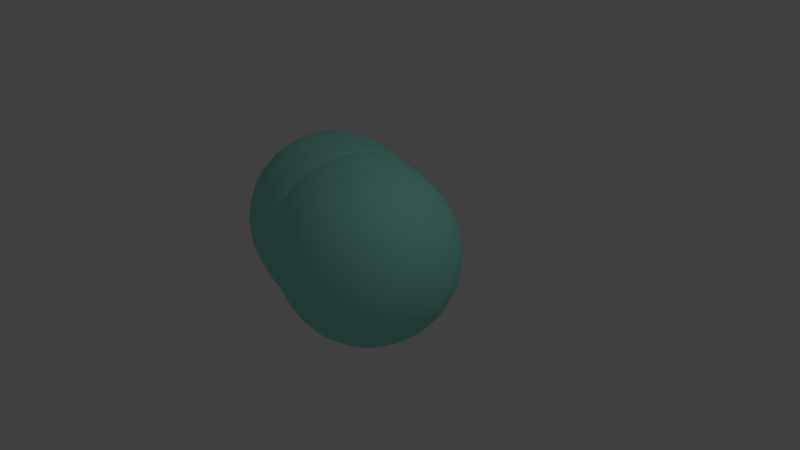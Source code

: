 # Source: enemy4.blend  (saved by Blender 2.79.0; exported with 4.5.12 LTS)
import bpy
from mathutils import Matrix  # noqa: F401  (used for matrix-valued properties, if any)

bpy.ops.wm.read_factory_settings(use_empty=True)
scene = bpy.context.scene
scene.name = 'Scene'

# ---- collections
col_collection_1 = bpy.data.collections.new('Collection 1'); scene.collection.children.link(col_collection_1)

# ---- materials (node trees are filled in below, after node groups)
mat_nose_002 = bpy.data.materials.new('Nose.002')
mat_nose_002.alpha_threshold = 0.0
mat_nose_002.use_transparent_shadow = False
mat_nose_002.diffuse_color = (0.3029, 0.8, 0.6889, 1.0)
mat_nose_002.roughness = 0.5

# ---- material node trees

# ---- world
world_world = bpy.data.worlds.new('World'); scene.world = world_world
world_world.color = (0.05088, 0.05088, 0.05088)
world_world.use_sun_shadow = False
world_world.sun_shadow_jitter_overblur = 0.0
world_world.cycles.sampling_method = 'MANUAL'

# ---- cameras
cam_camera = bpy.data.cameras.new('Camera')
cam_camera.clip_end = 100.0
cam_camera.lens = 35.0
cam_camera.sensor_width = 32.0
cam_camera.sensor_height = 18.0
cam_camera.ortho_scale = 7.314
cam_camera.dof.focus_distance = 0.0
cam_camera.dof.aperture_fstop = 128.0

# ---- lights
light_lamp = bpy.data.lights.new('Lamp', 'POINT')
light_lamp.transmission_factor = 0.0
light_lamp.cutoff_distance = 30.0
light_lamp.energy = 100.0
light_lamp.shadow_buffer_clip_start = 1.001
light_lamp.shadow_soft_size = 0.1
light_lamp.shadow_maximum_resolution = 0.006
light_lamp.use_absolute_resolution = True

# ---- meshes
me_sphere = bpy.data.meshes.new('Sphere')
me_sphere.from_pydata([(0.0, 0.1951, 0.9808), (0.0, 0.3827, 0.9239), (0.0, 0.5556, 0.8315), (0.0, 0.7071, 0.7071), (0.0, 0.8315, 0.5556), (0.0, 0.9239, 0.3827), (0.0, 0.9808, 0.1951), (0.0, 1.0, 7.55e-08), (0.0, 0.9808, -0.1951), (0.0, 0.5556, -0.8315), (0.03806, 0.1913, 0.9808), (0.07466, 0.3753, 0.9239), (0.1084, 0.5449, 0.8315), (0.1379, 0.6935, 0.7071), (0.1622, 0.8155, 0.5556), (0.1802, 0.9061, 0.3827), (0.1913, 0.9619, 0.1951), (0.1951, 0.9808, 7.55e-08), (0.1913, 0.9619, -0.1951), (0.1802, 0.9061, -0.3827), (0.1622, 0.8155, -0.5556), (0.1379, 0.6935, -0.7071), (0.1084, 0.5449, -0.8315), (0.07466, 0.3753, -0.9239), (0.03806, 0.1913, -0.9808), (0.07466, 0.1802, 0.9808), (0.1464, 0.3536, 0.9239), (0.2126, 0.5133, 0.8315), (0.2706, 0.6533, 0.7071), (0.3182, 0.7682, 0.5556), (0.3536, 0.8536, 0.3827), (0.3753, 0.9061, 0.1951), (0.3827, 0.9239, 7.55e-08), (0.3753, 0.9061, -0.1951), (0.3536, 0.8536, -0.3827), (0.3182, 0.7682, -0.5556), (0.2706, 0.6533, -0.7071), (0.2126, 0.5133, -0.8315), (0.1464, 0.3536, -0.9239), (0.07466, 0.1802, -0.9808), (0.1084, 0.1622, 0.9808), (0.2126, 0.3182, 0.9239), (0.3087, 0.4619, 0.8315), (0.3928, 0.5879, 0.7071), (0.4619, 0.6913, 0.5556), (0.5133, 0.7682, 0.3827), (0.5449, 0.8155, 0.1951), (0.5556, 0.8315, 7.55e-08), (0.5449, 0.8155, -0.1951), (0.5133, 0.7682, -0.3827), (0.4619, 0.6913, -0.5556), (0.3928, 0.5879, -0.7071), (0.3087, 0.4619, -0.8315), (0.2126, 0.3182, -0.9239), (0.1084, 0.1622, -0.9808), (0.1379, 0.1379, 0.9808), (0.2706, 0.2706, 0.9239), (0.3928, 0.3928, 0.8315), (0.5, 0.5, 0.7071), (0.5879, 0.5879, 0.5556), (0.6533, 0.6533, 0.3827), (0.6935, 0.6935, 0.1951), (0.7071, 0.7071, 7.55e-08), (0.6935, 0.6935, -0.1951), (0.6533, 0.6533, -0.3827), (0.5879, 0.5879, -0.5556), (0.5, 0.5, -0.7071), (0.3928, 0.3928, -0.8315), (0.2706, 0.2706, -0.9239), (0.1379, 0.1379, -0.9808), (0.1622, 0.1084, 0.9808), (0.3182, 0.2126, 0.9239), (0.4619, 0.3087, 0.8315), (0.5879, 0.3928, 0.7071), (0.6913, 0.4619, 0.5556), (0.7682, 0.5133, 0.3827), (0.8155, 0.5449, 0.1951), (0.8315, 0.5556, 7.55e-08), (0.8155, 0.5449, -0.1951), (0.7682, 0.5133, -0.3827), (0.6913, 0.4619, -0.5556), (0.5879, 0.3928, -0.7071), (0.4619, 0.3087, -0.8315), (0.3182, 0.2126, -0.9239), (0.1622, 0.1084, -0.9808), (0.1802, 0.07466, 0.9808), (0.3536, 0.1464, 0.9239), (0.5133, 0.2126, 0.8315), (0.6533, 0.2706, 0.7071), (0.7682, 0.3182, 0.5556), (0.8536, 0.3536, 0.3827), (0.9061, 0.3753, 0.1951), (0.9239, 0.3827, 7.55e-08), (0.9061, 0.3753, -0.1951), (0.8536, 0.3536, -0.3827), (0.7682, 0.3182, -0.5556), (0.6533, 0.2706, -0.7071), (0.5133, 0.2126, -0.8315), (0.3536, 0.1464, -0.9239), (0.1802, 0.07466, -0.9808), (0.1913, 0.03806, 0.9808), (0.3753, 0.07466, 0.9239), (0.5449, 0.1084, 0.8315), (0.6935, 0.1379, 0.7071), (0.8155, 0.1622, 0.5556), (0.9061, 0.1802, 0.3827), (0.9619, 0.1913, 0.1951), (0.9808, 0.1951, 7.55e-08), (0.9619, 0.1913, -0.1951), (0.9061, 0.1802, -0.3827), (0.8155, 0.1622, -0.5556), (0.6935, 0.1379, -0.7071), (0.5449, 0.1084, -0.8315), (0.3753, 0.07466, -0.9239), (0.1913, 0.03806, -0.9808), (0.1951, -3.266e-07, 0.9808), (0.3827, -3.192e-07, 0.9239), (0.5556, -3.117e-07, 0.8315), (0.7071, -3.192e-07, 0.7071), (0.8315, -3.341e-07, 0.5556), (0.9239, -2.745e-07, 0.3827), (0.9808, -3.937e-07, 0.1951), (1.0, -3.788e-07, 7.55e-08), (0.9808, -3.937e-07, -0.1951), (0.9239, -2.298e-07, -0.3827), (0.8315, -3.341e-07, -0.5556), (0.7071, -3.192e-07, -0.7071), (0.5556, -3.415e-07, -0.8315), (0.3827, -3.043e-07, -0.9239), (0.1951, -3.08e-07, -0.9808), (0.1913, -0.03806, 0.9808), (0.3753, -0.07466, 0.9239), (0.5449, -0.1084, 0.8315), (0.6935, -0.138, 0.7071), (0.8155, -0.1622, 0.5556), (0.9061, -0.1802, 0.3827), (0.9619, -0.1913, 0.1951), (0.9808, -0.1951, 7.55e-08), (0.9619, -0.1913, -0.1951), (0.9061, -0.1802, -0.3827), (0.8155, -0.1622, -0.5556), (0.6935, -0.138, -0.7071), (0.5449, -0.1084, -0.8315), (0.3753, -0.07466, -0.9239), (0.1913, -0.03806, -0.9808), (0.1802, -0.07466, 0.9808), (0.3536, -0.1464, 0.9239), (0.5133, -0.2126, 0.8315), (0.6533, -0.2706, 0.7071), (0.7682, -0.3182, 0.5556), (0.8536, -0.3536, 0.3827), (0.9061, -0.3753, 0.1951), (0.9239, -0.3827, 7.55e-08), (0.9061, -0.3753, -0.1951), (0.8536, -0.3536, -0.3827), (0.7682, -0.3182, -0.5556), (0.6533, -0.2706, -0.7071), (0.5133, -0.2126, -0.8315), (0.3536, -0.1464, -0.9239), (0.1802, -0.07466, -0.9808), (0.1622, -0.1084, 0.9808), (0.3182, -0.2126, 0.9239), (0.4619, -0.3087, 0.8315), (0.5879, -0.3928, 0.7071), (0.6913, -0.4619, 0.5556), (0.7682, -0.5133, 0.3827), (0.8155, -0.5449, 0.1951), (0.8315, -0.5556, 7.55e-08), (0.8155, -0.5449, -0.1951), (0.7682, -0.5133, -0.3827), (0.6913, -0.4619, -0.5556), (0.5879, -0.3928, -0.7071), (0.4619, -0.3087, -0.8315), (0.3182, -0.2126, -0.9239), (0.1622, -0.1084, -0.9808), (0.1379, -0.138, 0.9808), (0.2706, -0.2706, 0.9239), (0.3928, -0.3928, 0.8315), (0.5, -0.5, 0.7071), (0.5879, -0.5879, 0.5556), (0.6533, -0.6533, 0.3827), (0.6935, -0.6935, 0.1951), (0.7071, -0.7071, 7.55e-08), (0.6935, -0.6935, -0.1951), (0.6533, -0.6533, -0.3827), (0.5879, -0.5879, -0.5556), (0.5, -0.5, -0.7071), (0.3928, -0.3928, -0.8315), (0.2706, -0.2706, -0.9239), (0.1379, -0.138, -0.9808), (0.1084, -0.1622, 0.9808), (0.2126, -0.3182, 0.9239), (0.3087, -0.4619, 0.8315), (0.3928, -0.5879, 0.7071), (0.4619, -0.6913, 0.5556), (0.5133, -0.7682, 0.3827), (0.5449, -0.8155, 0.1951), (0.5556, -0.8315, 7.55e-08), (0.5449, -0.8155, -0.1951), (0.5133, -0.7682, -0.3827), (0.4619, -0.6913, -0.5556), (0.3928, -0.5879, -0.7071), (0.3087, -0.4619, -0.8315), (0.2126, -0.3182, -0.9239), (0.1084, -0.1622, -0.9808), (0.0, -3.258e-07, -1.0), (0.07466, -0.1802, 0.9808), (0.1464, -0.3536, 0.9239), (0.2126, -0.5133, 0.8315), (0.2706, -0.6533, 0.7071), (0.3182, -0.7682, 0.5556), (0.3536, -0.8536, 0.3827), (0.3753, -0.9061, 0.1951), (0.3827, -0.9239, 7.55e-08), (0.3753, -0.9061, -0.1951), (0.3536, -0.8536, -0.3827), (0.3182, -0.7682, -0.5556), (0.2706, -0.6533, -0.7071), (0.2126, -0.5133, -0.8315), (0.1464, -0.3536, -0.9239), (0.07466, -0.1802, -0.9808), (0.03806, -0.1913, 0.9808), (0.07466, -0.3753, 0.9239), (0.1084, -0.5449, 0.8315), (0.1379, -0.6935, 0.7071), (0.1622, -0.8155, 0.5556), (0.1802, -0.9061, 0.3827), (0.1913, -0.9619, 0.1951), (0.1951, -0.9808, 7.55e-08), (0.1913, -0.9619, -0.1951), (0.1802, -0.9061, -0.3827), (0.1622, -0.8155, -0.5556), (0.1379, -0.6935, -0.7071), (0.1084, -0.5449, -0.8315), (0.07466, -0.3753, -0.9239), (0.03806, -0.1913, -0.9808), (-7.212e-09, -0.1951, 0.9808), (4.122e-08, -0.3827, 0.9239), (2.632e-08, -0.5556, 0.8315), (-2.584e-08, -0.7071, 0.7071), (-8.544e-08, -0.8315, 0.5556), (6.357e-08, -0.9239, 0.3827), (-8.544e-08, -0.9808, 0.1951), (-1.003e-07, -1.0, 7.55e-08), (-8.544e-08, -0.9808, -0.1951), (6.357e-08, -0.9239, -0.3827), (-8.544e-08, -0.8315, -0.5556), (-2.584e-08, -0.7071, -0.7071), (-1.094e-08, -0.5556, -0.8315), (3.964e-09, -0.3827, -0.9239), (3.964e-09, -0.1951, -0.9808), (-0.03806, -0.1913, 0.9808), (-0.07466, -0.3753, 0.9239), (-0.1084, -0.5449, 0.8315), (-0.1379, -0.6935, 0.7071), (-0.1622, -0.8155, 0.5556), (-0.1802, -0.9061, 0.3827), (-0.1913, -0.9619, 0.1951), (-0.1951, -0.9808, 7.55e-08), (-0.1913, -0.9619, -0.1951), (-0.1802, -0.9061, -0.3827), (-0.1622, -0.8155, -0.5556), (-0.1379, -0.6935, -0.7071), (-0.1084, -0.5449, -0.8315), (-0.07466, -0.3753, -0.9239), (-0.03806, -0.1913, -0.9808), (-0.07466, -0.1802, 0.9808), (-0.1464, -0.3536, 0.9239), (-0.2126, -0.5133, 0.8315), (-0.2706, -0.6533, 0.7071), (-0.3182, -0.7682, 0.5556), (-0.3536, -0.8536, 0.3827), (-0.3753, -0.9061, 0.1951), (-0.3827, -0.9239, 7.55e-08), (-0.3753, -0.9061, -0.1951), (-0.3536, -0.8536, -0.3827), (-0.3182, -0.7682, -0.5556), (-0.2706, -0.6533, -0.7071), (-0.2126, -0.5133, -0.8315), (-0.1464, -0.3536, -0.9239), (-0.07466, -0.1802, -0.9808), (-0.1084, -0.1622, 0.9808), (-0.2126, -0.3182, 0.9239), (-0.3087, -0.4619, 0.8315), (-0.3928, -0.5879, 0.7071), (-0.4619, -0.6913, 0.5556), (-0.5133, -0.7682, 0.3827), (-0.5449, -0.8155, 0.1951), (-0.5556, -0.8315, 7.55e-08), (-0.5449, -0.8155, -0.1951), (-0.5133, -0.7682, -0.3827), (-0.4619, -0.6913, -0.5556), (-0.3928, -0.5879, -0.7071), (-0.3087, -0.4619, -0.8315), (-0.2126, -0.3182, -0.9239), (-0.1084, -0.1622, -0.9808), (-2.304e-07, -5.562e-07, 1.0), (-0.1379, -0.138, 0.9808), (-0.2706, -0.2706, 0.9239), (-0.3928, -0.3928, 0.8315), (-0.5, -0.5, 0.7071), (-0.5879, -0.5879, 0.5556), (-0.6533, -0.6533, 0.3827), (-0.6935, -0.6935, 0.1951), (-0.7071, -0.7071, 7.55e-08), (-0.6935, -0.6935, -0.1951), (-0.6533, -0.6533, -0.3827), (-0.5879, -0.5879, -0.5556), (-0.5, -0.5, -0.7071), (-0.3928, -0.3928, -0.8315), (-0.2706, -0.2706, -0.9239), (-0.1379, -0.1379, -0.9808), (-0.1622, -0.1084, 0.9808), (-0.3182, -0.2126, 0.9239), (-0.4619, -0.3087, 0.8315), (-0.5879, -0.3928, 0.7071), (-0.6913, -0.4619, 0.5556), (-0.7682, -0.5133, 0.3827), (-0.8155, -0.5449, 0.1951), (-0.8315, -0.5556, 7.55e-08), (-0.8155, -0.5449, -0.1951), (-0.7682, -0.5133, -0.3827), (-0.6913, -0.4619, -0.5556), (-0.5879, -0.3928, -0.7071), (-0.4619, -0.3087, -0.8315), (-0.3182, -0.2126, -0.9239), (-0.1622, -0.1084, -0.9808), (-0.1802, -0.07466, 0.9808), (-0.3536, -0.1464, 0.9239), (-0.5133, -0.2126, 0.8315), (-0.6533, -0.2706, 0.7071), (-0.7682, -0.3182, 0.5556), (-0.8536, -0.3536, 0.3827), (-0.9061, -0.3753, 0.1951), (-0.9239, -0.3827, 7.55e-08), (-0.9061, -0.3753, -0.1951), (-0.8536, -0.3536, -0.3827), (-0.7682, -0.3182, -0.5556), (-0.6533, -0.2706, -0.7071), (-0.5133, -0.2126, -0.8315), (-0.3536, -0.1464, -0.9239), (-0.1802, -0.07466, -0.9808), (-0.1913, -0.03806, 0.9808), (-0.3753, -0.07466, 0.9239), (-0.5449, -0.1084, 0.8315), (-0.6935, -0.1379, 0.7071), (-0.8155, -0.1622, 0.5556), (-0.9061, -0.1802, 0.3827), (-0.9619, -0.1913, 0.1951), (-0.9808, -0.1951, 7.55e-08), (-0.9619, -0.1913, -0.1951), (-0.9061, -0.1802, -0.3827), (-0.8155, -0.1622, -0.5556), (-0.6935, -0.1379, -0.7071), (-0.5449, -0.1084, -0.8315), (-0.3753, -0.07466, -0.9239), (-0.1913, -0.03806, -0.9808), (-0.1951, -3.117e-07, 0.9808), (-0.3827, -2.819e-07, 0.9239), (-0.5556, -2.819e-07, 0.8315), (-0.7071, -1.851e-07, 0.7071), (-0.8315, -1.404e-07, 0.5556), (-0.9239, -3.192e-07, 0.3827), (-0.9808, -9.567e-08, 0.1951), (-1.0, -1.404e-07, 7.55e-08), (-0.9808, -9.567e-08, -0.1951), (-0.9239, -3.192e-07, -0.3827), (-0.8315, -1.404e-07, -0.5556), (-0.7071, -1.851e-07, -0.7071), (-0.5556, -2.596e-07, -0.8315), (-0.3827, -2.521e-07, -0.9239), (-0.1951, -3.155e-07, -0.9808), (-0.1913, 0.03806, 0.9808), (-0.3753, 0.07466, 0.9239), (-0.5449, 0.1084, 0.8315), (-0.6935, 0.1379, 0.7071), (-0.8155, 0.1622, 0.5556), (-0.9061, 0.1802, 0.3827), (-0.9619, 0.1913, 0.1951), (-0.9808, 0.1951, 7.55e-08), (-0.9619, 0.1913, -0.1951), (-0.9061, 0.1802, -0.3827), (-0.8155, 0.1622, -0.5556), (-0.6935, 0.1379, -0.7071), (-0.5449, 0.1084, -0.8315), (-0.3753, 0.07466, -0.9239), (-0.1913, 0.03806, -0.9808), (-0.1802, 0.07466, 0.9808), (-0.3536, 0.1464, 0.9239), (-0.5133, 0.2126, 0.8315), (-0.6533, 0.2706, 0.7071), (-0.7682, 0.3182, 0.5556), (-0.8536, 0.3536, 0.3827), (-0.9061, 0.3753, 0.1951), (-0.9239, 0.3827, 7.55e-08), (-0.9061, 0.3753, -0.1951), (-0.8536, 0.3536, -0.3827), (-0.7682, 0.3182, -0.5556), (-0.6533, 0.2706, -0.7071), (-0.5133, 0.2126, -0.8315), (-0.3536, 0.1464, -0.9239), (-0.1802, 0.07466, -0.9808), (-0.1622, 0.1084, 0.9808), (-0.3182, 0.2126, 0.9239), (-0.4619, 0.3087, 0.8315), (-0.5879, 0.3928, 0.7071), (-0.6913, 0.4619, 0.5556), (-0.7682, 0.5133, 0.3827), (-0.8155, 0.5449, 0.1951), (-0.8315, 0.5556, 7.55e-08), (-0.8155, 0.5449, -0.1951), (-0.7682, 0.5133, -0.3827), (-0.6913, 0.4619, -0.5556), (-0.5879, 0.3928, -0.7071), (-0.4619, 0.3087, -0.8315), (-0.3182, 0.2126, -0.9239), (-0.1622, 0.1084, -0.9808), (-0.1379, 0.1379, 0.9808), (-0.2706, 0.2706, 0.9239), (-0.3928, 0.3928, 0.8315), (-0.5, 0.5, 0.7071), (-0.5879, 0.5879, 0.5556), (-0.6533, 0.6533, 0.3827), (-0.6935, 0.6935, 0.1951), (-0.7071, 0.7071, 7.55e-08), (-0.6935, 0.6935, -0.1951), (-0.6533, 0.6533, -0.3827), (-0.5879, 0.5879, -0.5556), (-0.5, 0.5, -0.7071), (-0.3928, 0.3928, -0.8315), (-0.2706, 0.2706, -0.9239), (-0.1379, 0.1379, -0.9808), (-0.1084, 0.1622, 0.9808), (-0.2126, 0.3182, 0.9239), (-0.3087, 0.4619, 0.8315), (-0.3928, 0.5879, 0.7071), (-0.4619, 0.6913, 0.5556), (-0.5133, 0.7682, 0.3827), (-0.5449, 0.8155, 0.1951), (-0.5556, 0.8315, 7.55e-08), (-0.5449, 0.8155, -0.1951), (-0.5133, 0.7682, -0.3827), (-0.4619, 0.6913, -0.5556), (-0.3928, 0.5879, -0.7071), (-0.3087, 0.4619, -0.8315), (-0.2126, 0.3182, -0.9239), (-0.1084, 0.1622, -0.9808), (-0.07466, 0.1802, 0.9808), (-0.1464, 0.3536, 0.9239), (-0.2126, 0.5133, 0.8315), (-0.2706, 0.6533, 0.7071), (-0.3182, 0.7682, 0.5556), (-0.3536, 0.8536, 0.3827), (-0.3753, 0.9061, 0.1951), (-0.3827, 0.9239, 7.55e-08), (-0.3753, 0.9061, -0.1951), (-0.3536, 0.8536, -0.3827), (-0.3182, 0.7682, -0.5556), (-0.2706, 0.6533, -0.7071), (-0.2126, 0.5133, -0.8315), (-0.1464, 0.3536, -0.9239), (-0.07466, 0.1802, -0.9808), (-0.03806, 0.1913, 0.9808), (-0.07466, 0.3753, 0.9239), (-0.1084, 0.5449, 0.8315), (-0.1379, 0.6935, 0.7071), (-0.1622, 0.8155, 0.5556), (-0.1802, 0.9061, 0.3827), (-0.1913, 0.9619, 0.1951), (-0.1951, 0.9808, 7.55e-08), (-0.1913, 0.9619, -0.1951), (-0.1802, 0.9061, -0.3827), (-0.1622, 0.8155, -0.5556), (-0.1379, 0.6935, -0.7071), (-0.1084, 0.5449, -0.8315), (-0.07466, 0.3753, -0.9239), (-0.03806, 0.1913, -0.9808), (6.357e-08, 0.9239, -0.3827), (2.722e-07, 0.8315, -0.5556), (1.53e-07, 0.7071, -0.7071), (7.847e-08, 0.3827, -0.9239), (1.514e-08, 0.1951, -0.9808), (-0.2084, 0.2692, 0.9962), (-0.2084, 0.4568, 0.9393), (-0.2084, 0.6297, 0.8468), (-0.2084, 0.7813, 0.7225), (-0.2084, 0.9056, 0.5709), (-0.2084, 0.998, 0.3981), (-0.2084, 1.055, 0.2105), (-0.2084, 1.074, 0.01538), (-0.2084, 1.055, -0.1797), (-0.1703, 0.2655, 0.9962), (-0.1337, 0.4495, 0.9393), (-0.09999, 0.619, 0.8468), (-0.07043, 0.7677, 0.7225), (-0.04617, 0.8896, 0.5709), (-0.02814, 0.9803, 0.3981), (-0.01704, 1.036, 0.2105), (-0.01329, 1.055, 0.01538), (-0.01704, 1.036, -0.1797), (-0.02814, 0.9803, -0.3673), (-0.04617, 0.8896, -0.5402), (-0.07043, 0.7677, -0.6917), (-0.09999, 0.619, -0.8161), (-0.1337, 0.4495, -0.9085), (-0.1703, 0.2655, -0.9654), (-0.2084, 0.6297, -0.8161), (-0.1337, 0.2544, 0.9962), (-0.06193, 0.4277, 0.9393), (0.004227, 0.5874, 0.8468), (0.06222, 0.7274, 0.7225), (0.1098, 0.8423, 0.5709), (0.1452, 0.9277, 0.3981), (0.167, 0.9803, 0.2105), (0.1743, 0.998, 0.01538), (0.167, 0.9803, -0.1797), (0.1452, 0.9277, -0.3673), (0.1098, 0.8423, -0.5402), (0.06222, 0.7274, -0.6917), (0.004227, 0.5874, -0.8161), (-0.06193, 0.4277, -0.9085), (-0.1337, 0.2544, -0.9654), (-0.09999, 0.2364, 0.9962), (0.004227, 0.3923, 0.9393), (0.1003, 0.5361, 0.8468), (0.1845, 0.6621, 0.7225), (0.2536, 0.7655, 0.5709), (0.3049, 0.8423, 0.3981), (0.3365, 0.8896, 0.2105), (0.3472, 0.9056, 0.01538), (0.3365, 0.8896, -0.1797), (0.3049, 0.8423, -0.3673), (0.2536, 0.7655, -0.5402), (0.1845, 0.6621, -0.6917), (0.1003, 0.5361, -0.8161), (0.004227, 0.3923, -0.9085), (-0.09999, 0.2364, -0.9654), (-0.07043, 0.2121, 0.9962), (0.06222, 0.3447, 0.9393), (0.1845, 0.467, 0.8468), (0.2916, 0.5741, 0.7225), (0.3796, 0.6621, 0.5709), (0.4449, 0.7274, 0.3981), (0.4851, 0.7677, 0.2105), (0.4987, 0.7813, 0.01538), (0.4851, 0.7677, -0.1797), (0.4449, 0.7274, -0.3673), (0.3796, 0.6621, -0.5402), (0.2916, 0.5741, -0.6917), (0.1845, 0.467, -0.8161), (0.06222, 0.3447, -0.9085), (-0.07043, 0.2121, -0.9654), (-0.04617, 0.1825, 0.9962), (0.1098, 0.2868, 0.9393), (0.2536, 0.3828, 0.8468), (0.3796, 0.467, 0.7225), (0.483, 0.5361, 0.5709), (0.5598, 0.5874, 0.3981), (0.6071, 0.619, 0.2105), (0.6231, 0.6297, 0.01538), (0.6071, 0.619, -0.1797), (0.5598, 0.5874, -0.3673), (0.483, 0.5361, -0.5402), (0.3796, 0.467, -0.6917), (0.2536, 0.3828, -0.8161), (0.1098, 0.2868, -0.9085), (-0.04617, 0.1825, -0.9654), (-0.02814, 0.1488, 0.9962), (0.1452, 0.2206, 0.9393), (0.3049, 0.2868, 0.8468), (0.4449, 0.3447, 0.7225), (0.5598, 0.3923, 0.5709), (0.6452, 0.4277, 0.3981), (0.6977, 0.4495, 0.2105), (0.7155, 0.4568, 0.01538), (0.6977, 0.4495, -0.1797), (0.6452, 0.4277, -0.3673), (0.5598, 0.3923, -0.5402), (0.4449, 0.3447, -0.6917), (0.3049, 0.2868, -0.8161), (0.1452, 0.2206, -0.9085), (-0.02814, 0.1488, -0.9654), (-0.01704, 0.1122, 0.9962), (0.167, 0.1488, 0.9393), (0.3365, 0.1825, 0.8468), (0.4851, 0.2121, 0.7225), (0.6071, 0.2364, 0.5709), (0.6977, 0.2544, 0.3981), (0.7536, 0.2655, 0.2105), (0.7724, 0.2692, 0.01538), (0.7536, 0.2655, -0.1797), (0.6977, 0.2544, -0.3673), (0.6071, 0.2364, -0.5402), (0.4851, 0.2121, -0.6917), (0.3365, 0.1825, -0.8161), (0.167, 0.1488, -0.9085), (-0.01704, 0.1122, -0.9654), (-0.01329, 0.07414, 0.9962), (0.1743, 0.07414, 0.9393), (0.3472, 0.07414, 0.8468), (0.4987, 0.07414, 0.7225), (0.6231, 0.07414, 0.5709), (0.7155, 0.07415, 0.3981), (0.7724, 0.07414, 0.2105), (0.7916, 0.07414, 0.01538), (0.7724, 0.07414, -0.1797), (0.7155, 0.07415, -0.3673), (0.6231, 0.07414, -0.5402), (0.4987, 0.07414, -0.6917), (0.3472, 0.07414, -0.8161), (0.1743, 0.07414, -0.9085), (-0.01329, 0.07414, -0.9654), (-0.01704, 0.03608, 0.9962), (0.167, -0.0005129, 0.9393), (0.3365, -0.03424, 0.8468), (0.4851, -0.0638, 0.7225), (0.6071, -0.08807, 0.5709), (0.6977, -0.1061, 0.3981), (0.7536, -0.1172, 0.2105), (0.7724, -0.1209, 0.01538), (0.7536, -0.1172, -0.1797), (0.6977, -0.1061, -0.3673), (0.6071, -0.08807, -0.5402), (0.4851, -0.0638, -0.6917), (0.3365, -0.03424, -0.8161), (0.167, -0.0005129, -0.9085), (-0.01704, 0.03608, -0.9654), (-0.02814, -0.000513, 0.9962), (0.1452, -0.0723, 0.9393), (0.3049, -0.1385, 0.8468), (0.4449, -0.1965, 0.7225), (0.5598, -0.244, 0.5709), (0.6452, -0.2794, 0.3981), (0.6977, -0.3012, 0.2105), (0.7155, -0.3085, 0.01538), (0.6977, -0.3012, -0.1797), (0.6452, -0.2794, -0.3673), (0.5598, -0.244, -0.5402), (0.4449, -0.1965, -0.6917), (0.3049, -0.1385, -0.8161), (0.1452, -0.0723, -0.9085), (-0.02814, -0.0005129, -0.9654), (-0.04617, -0.03424, 0.9962), (0.1098, -0.1385, 0.9393), (0.2536, -0.2345, 0.8468), (0.3796, -0.3187, 0.7225), (0.483, -0.3878, 0.5709), (0.5598, -0.4391, 0.3981), (0.6071, -0.4708, 0.2105), (0.6231, -0.4814, 0.01538), (0.6071, -0.4708, -0.1797), (0.5598, -0.4391, -0.3673), (0.483, -0.3878, -0.5402), (0.3796, -0.3187, -0.6917), (0.2536, -0.2345, -0.8161), (0.1098, -0.1385, -0.9085), (-0.04617, -0.03424, -0.9654), (-0.07043, -0.0638, 0.9962), (0.06222, -0.1965, 0.9393), (0.1845, -0.3187, 0.8468), (0.2916, -0.4259, 0.7225), (0.3796, -0.5138, 0.5709), (0.4449, -0.5791, 0.3981), (0.4851, -0.6194, 0.2105), (0.4987, -0.633, 0.01538), (0.4851, -0.6194, -0.1797), (0.4449, -0.5791, -0.3673), (0.3796, -0.5138, -0.5402), (0.2916, -0.4259, -0.6917), (0.1845, -0.3187, -0.8161), (0.06222, -0.1965, -0.9085), (-0.07043, -0.0638, -0.9654), (-0.09999, -0.08807, 0.9962), (0.004227, -0.244, 0.9393), (0.1003, -0.3878, 0.8468), (0.1845, -0.5138, 0.7225), (0.2536, -0.6172, 0.5709), (0.3049, -0.694, 0.3981), (0.3365, -0.7413, 0.2105), (0.3472, -0.7573, 0.01538), (0.3365, -0.7413, -0.1797), (0.3049, -0.694, -0.3673), (0.2536, -0.6172, -0.5402), (0.1845, -0.5138, -0.6917), (0.1003, -0.3878, -0.8161), (0.004227, -0.244, -0.9085), (-0.09999, -0.08807, -0.9654), (-0.2084, 0.07414, -0.9846), (-0.1337, -0.1061, 0.9962), (-0.06193, -0.2794, 0.9393), (0.004227, -0.4391, 0.8468), (0.06222, -0.5791, 0.7225), (0.1098, -0.694, 0.5709), (0.1452, -0.7794, 0.3981), (0.1669, -0.832, 0.2105), (0.1743, -0.8497, 0.01538), (0.1669, -0.832, -0.1797), (0.1452, -0.7794, -0.3673), (0.1098, -0.694, -0.5402), (0.06222, -0.5791, -0.6917), (0.004227, -0.4391, -0.8161), (-0.06193, -0.2794, -0.9085), (-0.1337, -0.1061, -0.9654), (-0.1703, -0.1172, 0.9962), (-0.1337, -0.3012, 0.9393), (-0.09999, -0.4708, 0.8468), (-0.07043, -0.6194, 0.7225), (-0.04617, -0.7413, 0.5709), (-0.02814, -0.832, 0.3981), (-0.01704, -0.8878, 0.2105), (-0.01329, -0.9066, 0.01538), (-0.01704, -0.8878, -0.1797), (-0.02814, -0.832, -0.3673), (-0.04617, -0.7413, -0.5402), (-0.07043, -0.6194, -0.6917), (-0.09999, -0.4708, -0.8161), (-0.1337, -0.3012, -0.9085), (-0.1703, -0.1172, -0.9654), (-0.2084, -0.1209, 0.9962), (-0.2084, -0.3085, 0.9393), (-0.2084, -0.4814, 0.8468), (-0.2084, -0.633, 0.7225), (-0.2084, -0.7573, 0.5709), (-0.2084, -0.8497, 0.3981), (-0.2084, -0.9066, 0.2105), (-0.2084, -0.9259, 0.01538), (-0.2084, -0.9066, -0.1797), (-0.2084, -0.8497, -0.3673), (-0.2084, -0.7573, -0.5402), (-0.2084, -0.633, -0.6917), (-0.2084, -0.4814, -0.8161), (-0.2084, -0.3085, -0.9085), (-0.2084, -0.1209, -0.9654), (-0.2464, -0.1172, 0.9962), (-0.283, -0.3012, 0.9393), (-0.3168, -0.4708, 0.8468), (-0.3463, -0.6194, 0.7225), (-0.3706, -0.7413, 0.5709), (-0.3886, -0.832, 0.3981), (-0.3997, -0.8878, 0.2105), (-0.4035, -0.9066, 0.01538), (-0.3997, -0.8878, -0.1797), (-0.3886, -0.832, -0.3673), (-0.3706, -0.7413, -0.5402), (-0.3463, -0.6194, -0.6917), (-0.3168, -0.4708, -0.8161), (-0.283, -0.3012, -0.9085), (-0.2464, -0.1172, -0.9654), (-0.283, -0.1061, 0.9962), (-0.3548, -0.2794, 0.9393), (-0.421, -0.4391, 0.8468), (-0.479, -0.5791, 0.7225), (-0.5266, -0.694, 0.5709), (-0.5619, -0.7794, 0.3981), (-0.5837, -0.832, 0.2105), (-0.5911, -0.8497, 0.01538), (-0.5837, -0.832, -0.1797), (-0.5619, -0.7794, -0.3673), (-0.5266, -0.694, -0.5402), (-0.479, -0.5791, -0.6917), (-0.421, -0.4391, -0.8161), (-0.3548, -0.2794, -0.9085), (-0.283, -0.1061, -0.9654), (-0.3168, -0.08807, 0.9962), (-0.421, -0.244, 0.9393), (-0.517, -0.3878, 0.8468), (-0.6012, -0.5138, 0.7225), (-0.6703, -0.6172, 0.5709), (-0.7217, -0.694, 0.3981), (-0.7533, -0.7413, 0.2105), (-0.764, -0.7573, 0.01538), (-0.7533, -0.7413, -0.1797), (-0.7217, -0.694, -0.3673), (-0.6703, -0.6172, -0.5402), (-0.6012, -0.5138, -0.6917), (-0.517, -0.3878, -0.8161), (-0.421, -0.244, -0.9085), (-0.3168, -0.08807, -0.9654), (-0.2084, 0.07414, 1.015), (-0.3463, -0.0638, 0.9962), (-0.479, -0.1965, 0.9393), (-0.6012, -0.3187, 0.8468), (-0.7084, -0.4259, 0.7225), (-0.7963, -0.5138, 0.5709), (-0.8617, -0.5791, 0.3981), (-0.9019, -0.6194, 0.2105), (-0.9155, -0.633, 0.01538), (-0.9019, -0.6194, -0.1797), (-0.8617, -0.5791, -0.3673), (-0.7963, -0.5138, -0.5402), (-0.7084, -0.4259, -0.6917), (-0.6012, -0.3187, -0.8161), (-0.479, -0.1965, -0.9085), (-0.3463, -0.0638, -0.9654), (-0.3706, -0.03424, 0.9962), (-0.5266, -0.1385, 0.9393), (-0.6703, -0.2345, 0.8468), (-0.7963, -0.3187, 0.7225), (-0.8997, -0.3878, 0.5709), (-0.9766, -0.4391, 0.3981), (-1.024, -0.4707, 0.2105), (-1.04, -0.4814, 0.01538), (-1.024, -0.4707, -0.1797), (-0.9766, -0.4391, -0.3673), (-0.8997, -0.3878, -0.5402), (-0.7963, -0.3187, -0.6917), (-0.6703, -0.2345, -0.8161), (-0.5266, -0.1385, -0.9085), (-0.3706, -0.03424, -0.9654), (-0.3886, -0.0005129, 0.9962), (-0.5619, -0.0723, 0.9393), (-0.7217, -0.1385, 0.8468), (-0.8617, -0.1965, 0.7225), (-0.9766, -0.244, 0.5709), (-1.062, -0.2794, 0.3981), (-1.115, -0.3012, 0.2105), (-1.132, -0.3085, 0.01538), (-1.115, -0.3012, -0.1797), (-1.062, -0.2794, -0.3673), (-0.9766, -0.244, -0.5402), (-0.8617, -0.1965, -0.6917), (-0.7217, -0.1385, -0.8161), (-0.5619, -0.0723, -0.9085), (-0.3886, -0.0005128, -0.9654), (-0.3997, 0.03608, 0.9962), (-0.5837, -0.0005128, 0.9393), (-0.7533, -0.03424, 0.8468), (-0.9019, -0.0638, 0.7225), (-1.024, -0.08807, 0.5709), (-1.115, -0.1061, 0.3981), (-1.17, -0.1172, 0.2105), (-1.189, -0.1209, 0.01538), (-1.17, -0.1172, -0.1797), (-1.115, -0.1061, -0.3673), (-1.024, -0.08807, -0.5402), (-0.9019, -0.0638, -0.6917), (-0.7533, -0.03424, -0.8161), (-0.5837, -0.0005128, -0.9085), (-0.3997, 0.03608, -0.9654), (-0.4035, 0.07414, 0.9962), (-0.5911, 0.07415, 0.9393), (-0.764, 0.07415, 0.8468), (-0.9155, 0.07415, 0.7225), (-1.04, 0.07415, 0.5709), (-1.132, 0.07414, 0.3981), (-1.189, 0.07415, 0.2105), (-1.208, 0.07415, 0.01538), (-1.189, 0.07415, -0.1797), (-1.132, 0.07414, -0.3673), (-1.04, 0.07415, -0.5402), (-0.9155, 0.07415, -0.6917), (-0.764, 0.07415, -0.8161), (-0.5911, 0.07415, -0.9085), (-0.4035, 0.07414, -0.9654), (-0.3997, 0.1122, 0.9962), (-0.5837, 0.1488, 0.9393), (-0.7533, 0.1825, 0.8468), (-0.9019, 0.2121, 0.7225), (-1.024, 0.2364, 0.5709), (-1.115, 0.2544, 0.3981), (-1.17, 0.2655, 0.2105), (-1.189, 0.2692, 0.01538), (-1.17, 0.2655, -0.1797), (-1.115, 0.2544, -0.3673), (-1.024, 0.2364, -0.5402), (-0.9019, 0.2121, -0.6917), (-0.7533, 0.1825, -0.8161), (-0.5837, 0.1488, -0.9085), (-0.3997, 0.1122, -0.9654), (-0.3886, 0.1488, 0.9962), (-0.5619, 0.2206, 0.9393), (-0.7217, 0.2868, 0.8468), (-0.8617, 0.3447, 0.7225), (-0.9766, 0.3923, 0.5709), (-1.062, 0.4277, 0.3981), (-1.115, 0.4495, 0.2105), (-1.132, 0.4568, 0.01538), (-1.115, 0.4495, -0.1797), (-1.062, 0.4277, -0.3673), (-0.9766, 0.3923, -0.5402), (-0.8617, 0.3447, -0.6917), (-0.7217, 0.2868, -0.8161), (-0.5619, 0.2206, -0.9085), (-0.3886, 0.1488, -0.9654), (-0.3706, 0.1825, 0.9962), (-0.5266, 0.2868, 0.9393), (-0.6703, 0.3828, 0.8468), (-0.7963, 0.467, 0.7225), (-0.8997, 0.5361, 0.5709), (-0.9766, 0.5874, 0.3981), (-1.024, 0.619, 0.2105), (-1.04, 0.6297, 0.01538), (-1.024, 0.619, -0.1797), (-0.9766, 0.5874, -0.3673), (-0.8997, 0.5361, -0.5402), (-0.7963, 0.467, -0.6917), (-0.6703, 0.3828, -0.8161), (-0.5266, 0.2868, -0.9085), (-0.3706, 0.1825, -0.9654), (-0.3463, 0.2121, 0.9962), (-0.479, 0.3447, 0.9393), (-0.6012, 0.467, 0.8468), (-0.7084, 0.5741, 0.7225), (-0.7963, 0.6621, 0.5709), (-0.8617, 0.7274, 0.3981), (-0.9019, 0.7677, 0.2105), (-0.9155, 0.7813, 0.01538), (-0.9019, 0.7677, -0.1797), (-0.8617, 0.7274, -0.3673), (-0.7963, 0.6621, -0.5402), (-0.7084, 0.5741, -0.6917), (-0.6012, 0.467, -0.8161), (-0.479, 0.3447, -0.9085), (-0.3463, 0.2121, -0.9654), (-0.3168, 0.2364, 0.9962), (-0.421, 0.3923, 0.9393), (-0.517, 0.5361, 0.8468), (-0.6012, 0.6621, 0.7225), (-0.6703, 0.7655, 0.5709), (-0.7217, 0.8423, 0.3981), (-0.7533, 0.8896, 0.2105), (-0.764, 0.9056, 0.01538), (-0.7533, 0.8896, -0.1797), (-0.7217, 0.8423, -0.3673), (-0.6703, 0.7655, -0.5402), (-0.6012, 0.6621, -0.6917), (-0.517, 0.5361, -0.8161), (-0.421, 0.3923, -0.9085), (-0.3168, 0.2364, -0.9654), (-0.283, 0.2544, 0.9962), (-0.3548, 0.4277, 0.9393), (-0.421, 0.5874, 0.8468), (-0.479, 0.7274, 0.7225), (-0.5266, 0.8423, 0.5709), (-0.5619, 0.9277, 0.3981), (-0.5837, 0.9803, 0.2105), (-0.5911, 0.998, 0.01538), (-0.5837, 0.9803, -0.1797), (-0.5619, 0.9277, -0.3673), (-0.5266, 0.8423, -0.5402), (-0.479, 0.7274, -0.6917), (-0.421, 0.5874, -0.8161), (-0.3548, 0.4277, -0.9085), (-0.283, 0.2544, -0.9654), (-0.2464, 0.2655, 0.9962), (-0.283, 0.4495, 0.9393), (-0.3168, 0.619, 0.8468), (-0.3463, 0.7677, 0.7225), (-0.3706, 0.8896, 0.5709), (-0.3886, 0.9803, 0.3981), (-0.3997, 1.036, 0.2105), (-0.4035, 1.055, 0.01538), (-0.3997, 1.036, -0.1797), (-0.3886, 0.9803, -0.3673), (-0.3706, 0.8896, -0.5402), (-0.3463, 0.7677, -0.6917), (-0.3168, 0.619, -0.8161), (-0.283, 0.4495, -0.9085), (-0.2464, 0.2655, -0.9654), (-0.2084, 0.998, -0.3673), (-0.2084, 0.9056, -0.5402), (-0.2084, 0.7813, -0.6917), (-0.2084, 0.4568, -0.9085), (-0.2084, 0.2692, -0.9654), (-0.6561, 0.4067, 0.9887), (-0.6561, 0.5943, 0.9318), (-0.6561, 0.7672, 0.8394), (-0.6561, 0.9188, 0.715), (-0.6561, 1.043, 0.5635), (-0.6561, 1.136, 0.3906), (-0.6561, 1.192, 0.203), (-0.6561, 1.212, 0.007917), (-0.6561, 1.192, -0.1872), (-0.6181, 0.403, 0.9887), (-0.5815, 0.587, 0.9318), (-0.5477, 0.7565, 0.8394), (-0.5182, 0.9052, 0.715), (-0.4939, 1.027, 0.5635), (-0.4759, 1.118, 0.3906), (-0.4648, 1.174, 0.203), (-0.461, 1.192, 0.007917), (-0.4648, 1.174, -0.1872), (-0.4759, 1.118, -0.3748), (-0.4939, 1.027, -0.5477), (-0.5182, 0.9052, -0.6992), (-0.5477, 0.7565, -0.8236), (-0.5815, 0.587, -0.916), (-0.6181, 0.403, -0.9729), (-0.6561, 0.7672, -0.8236), (-0.5815, 0.3919, 0.9887), (-0.5097, 0.5652, 0.9318), (-0.4435, 0.7249, 0.8394), (-0.3855, 0.8649, 0.715), (-0.3379, 0.9798, 0.5635), (-0.3026, 1.065, 0.3906), (-0.2808, 1.118, 0.203), (-0.2734, 1.136, 0.007917), (-0.2808, 1.118, -0.1872), (-0.3026, 1.065, -0.3748), (-0.3379, 0.9798, -0.5477), (-0.3855, 0.8649, -0.6992), (-0.4435, 0.7249, -0.8236), (-0.5097, 0.5652, -0.916), (-0.5815, 0.3919, -0.9729), (-0.5477, 0.3739, 0.9887), (-0.4435, 0.5298, 0.9318), (-0.3475, 0.6736, 0.8394), (-0.2633, 0.7996, 0.715), (-0.1942, 0.903, 0.5635), (-0.1428, 0.9798, 0.3906), (-0.1112, 1.027, 0.203), (-0.1005, 1.043, 0.007917), (-0.1112, 1.027, -0.1872), (-0.1428, 0.9798, -0.3748), (-0.1942, 0.903, -0.5477), (-0.2633, 0.7996, -0.6992), (-0.3475, 0.6736, -0.8236), (-0.4435, 0.5298, -0.916), (-0.5477, 0.3739, -0.9729), (-0.5182, 0.3496, 0.9887), (-0.3855, 0.4822, 0.9318), (-0.2633, 0.6045, 0.8394), (-0.1561, 0.7116, 0.715), (-0.06818, 0.7996, 0.5635), (-0.002833, 0.8649, 0.3906), (0.03741, 0.9052, 0.203), (0.05099, 0.9188, 0.007917), (0.03741, 0.9052, -0.1872), (-0.002833, 0.8649, -0.3748), (-0.06818, 0.7996, -0.5477), (-0.1561, 0.7116, -0.6992), (-0.2633, 0.6045, -0.8236), (-0.3855, 0.4822, -0.916), (-0.5182, 0.3496, -0.9729), (-0.4939, 0.32, 0.9887), (-0.3379, 0.4243, 0.9318), (-0.1942, 0.5203, 0.8394), (-0.06818, 0.6045, 0.715), (0.03523, 0.6736, 0.5635), (0.1121, 0.7249, 0.3906), (0.1594, 0.7565, 0.203), (0.1754, 0.7672, 0.007917), (0.1594, 0.7565, -0.1872), (0.1121, 0.7249, -0.3748), (0.03523, 0.6736, -0.5477), (-0.06818, 0.6045, -0.6992), (-0.1942, 0.5203, -0.8236), (-0.3379, 0.4243, -0.916), (-0.4939, 0.32, -0.9729), (-0.4759, 0.2863, 0.9887), (-0.3026, 0.3581, 0.9318), (-0.1428, 0.4243, 0.8394), (-0.002833, 0.4822, 0.715), (0.1121, 0.5298, 0.5635), (0.1974, 0.5652, 0.3906), (0.25, 0.587, 0.203), (0.2678, 0.5943, 0.007917), (0.25, 0.587, -0.1872), (0.1974, 0.5652, -0.3748), (0.1121, 0.5298, -0.5477), (-0.002833, 0.4822, -0.6992), (-0.1428, 0.4243, -0.8236), (-0.3026, 0.3581, -0.916), (-0.4759, 0.2863, -0.9729), (-0.4648, 0.2497, 0.9887), (-0.2808, 0.2863, 0.9318), (-0.1112, 0.32, 0.8394), (0.03741, 0.3496, 0.715), (0.1594, 0.3739, 0.5635), (0.25, 0.3919, 0.3906), (0.3058, 0.403, 0.203), (0.3247, 0.4067, 0.007917), (0.3058, 0.403, -0.1872), (0.25, 0.3919, -0.3748), (0.1594, 0.3739, -0.5477), (0.03741, 0.3496, -0.6992), (-0.1112, 0.32, -0.8236), (-0.2808, 0.2863, -0.916), (-0.4648, 0.2497, -0.9729), (-0.461, 0.2116, 0.9887), (-0.2734, 0.2116, 0.9318), (-0.1005, 0.2116, 0.8394), (0.05099, 0.2116, 0.715), (0.1754, 0.2116, 0.5635), (0.2678, 0.2116, 0.3906), (0.3247, 0.2116, 0.203), (0.3439, 0.2116, 0.007917), (0.3247, 0.2116, -0.1872), (0.2678, 0.2116, -0.3748), (0.1754, 0.2116, -0.5477), (0.05099, 0.2116, -0.6992), (-0.1005, 0.2116, -0.8236), (-0.2734, 0.2116, -0.916), (-0.461, 0.2116, -0.9729), (-0.4648, 0.1736, 0.9887), (-0.2808, 0.137, 0.9318), (-0.1112, 0.1033, 0.8394), (0.03741, 0.0737, 0.715), (0.1594, 0.04943, 0.5635), (0.25, 0.03141, 0.3906), (0.3058, 0.0203, 0.203), (0.3247, 0.01656, 0.007917), (0.3058, 0.0203, -0.1872), (0.25, 0.03141, -0.3748), (0.1594, 0.04943, -0.5477), (0.03741, 0.0737, -0.6992), (-0.1112, 0.1033, -0.8236), (-0.2808, 0.137, -0.916), (-0.4648, 0.1736, -0.9729), (-0.4759, 0.137, 0.9887), (-0.3026, 0.0652, 0.9318), (-0.1428, -0.0009618, 0.8394), (-0.002833, -0.05895, 0.715), (0.1121, -0.1065, 0.5635), (0.1974, -0.1419, 0.3906), (0.25, -0.1637, 0.203), (0.2678, -0.171, 0.007917), (0.25, -0.1637, -0.1872), (0.1974, -0.1419, -0.3748), (0.1121, -0.1065, -0.5477), (-0.002833, -0.05895, -0.6992), (-0.1428, -0.0009618, -0.8236), (-0.3026, 0.0652, -0.916), (-0.4759, 0.137, -0.9729), (-0.4939, 0.1033, 0.9887), (-0.3379, -0.0009619, 0.9318), (-0.1942, -0.09701, 0.8394), (-0.06818, -0.1812, 0.715), (0.03523, -0.2503, 0.5635), (0.1121, -0.3016, 0.3906), (0.1594, -0.3332, 0.203), (0.1754, -0.3439, 0.007917), (0.1594, -0.3332, -0.1872), (0.1121, -0.3016, -0.3748), (0.03523, -0.2503, -0.5477), (-0.06818, -0.1812, -0.6992), (-0.1942, -0.09701, -0.8236), (-0.3379, -0.0009618, -0.916), (-0.4939, 0.1033, -0.9729), (-0.5182, 0.0737, 0.9887), (-0.3855, -0.05895, 0.9318), (-0.2633, -0.1812, 0.8394), (-0.1561, -0.2884, 0.715), (-0.06818, -0.3763, 0.5635), (-0.002833, -0.4416, 0.3906), (0.03741, -0.4819, 0.203), (0.05099, -0.4955, 0.007917), (0.03741, -0.4819, -0.1872), (-0.002833, -0.4416, -0.3748), (-0.06818, -0.3763, -0.5477), (-0.1561, -0.2884, -0.6992), (-0.2633, -0.1812, -0.8236), (-0.3855, -0.05895, -0.916), (-0.5182, 0.0737, -0.9729), (-0.5477, 0.04943, 0.9887), (-0.4435, -0.1065, 0.9318), (-0.3475, -0.2503, 0.8394), (-0.2633, -0.3763, 0.715), (-0.1942, -0.4797, 0.5635), (-0.1428, -0.5565, 0.3906), (-0.1112, -0.6038, 0.203), (-0.1005, -0.6198, 0.007917), (-0.1112, -0.6038, -0.1872), (-0.1428, -0.5565, -0.3748), (-0.1942, -0.4797, -0.5477), (-0.2633, -0.3763, -0.6992), (-0.3475, -0.2503, -0.8236), (-0.4435, -0.1065, -0.916), (-0.5477, 0.04943, -0.9729), (-0.6561, 0.2116, -0.9921), (-0.5815, 0.03141, 0.9887), (-0.5097, -0.1419, 0.9318), (-0.4435, -0.3016, 0.8394), (-0.3855, -0.4416, 0.715), (-0.3379, -0.5565, 0.5635), (-0.3026, -0.6419, 0.3906), (-0.2808, -0.6945, 0.203), (-0.2734, -0.7122, 0.007917), (-0.2808, -0.6945, -0.1872), (-0.3026, -0.6419, -0.3748), (-0.3379, -0.5565, -0.5477), (-0.3855, -0.4416, -0.6992), (-0.4435, -0.3016, -0.8236), (-0.5097, -0.1419, -0.916), (-0.5815, 0.03141, -0.9729), (-0.6181, 0.0203, 0.9887), (-0.5815, -0.1637, 0.9318), (-0.5477, -0.3332, 0.8394), (-0.5182, -0.4819, 0.715), (-0.4939, -0.6038, 0.5635), (-0.4759, -0.6945, 0.3906), (-0.4648, -0.7503, 0.203), (-0.461, -0.7691, 0.007917), (-0.4648, -0.7503, -0.1872), (-0.4759, -0.6945, -0.3748), (-0.4939, -0.6038, -0.5477), (-0.5182, -0.4819, -0.6992), (-0.5477, -0.3332, -0.8236), (-0.5815, -0.1637, -0.916), (-0.6181, 0.0203, -0.9729), (-0.6561, 0.01656, 0.9887), (-0.6561, -0.171, 0.9318), (-0.6561, -0.3439, 0.8394), (-0.6561, -0.4955, 0.715), (-0.6561, -0.6198, 0.5635), (-0.6561, -0.7122, 0.3906), (-0.6561, -0.7691, 0.203), (-0.6561, -0.7884, 0.007917), (-0.6561, -0.7691, -0.1872), (-0.6561, -0.7122, -0.3748), (-0.6561, -0.6198, -0.5477), (-0.6561, -0.4955, -0.6992), (-0.6561, -0.3439, -0.8236), (-0.6561, -0.171, -0.916), (-0.6561, 0.01656, -0.9729), (-0.6942, 0.0203, 0.9887), (-0.7308, -0.1637, 0.9318), (-0.7645, -0.3332, 0.8394), (-0.7941, -0.4819, 0.715), (-0.8183, -0.6038, 0.5635), (-0.8364, -0.6945, 0.3906), (-0.8475, -0.7503, 0.203), (-0.8512, -0.7691, 0.007917), (-0.8475, -0.7503, -0.1872), (-0.8364, -0.6945, -0.3748), (-0.8183, -0.6038, -0.5477), (-0.7941, -0.4819, -0.6992), (-0.7645, -0.3332, -0.8236), (-0.7308, -0.1637, -0.916), (-0.6942, 0.0203, -0.9729), (-0.7308, 0.03141, 0.9887), (-0.8026, -0.1419, 0.9318), (-0.8687, -0.3016, 0.8394), (-0.9267, -0.4416, 0.715), (-0.9743, -0.5565, 0.5635), (-1.01, -0.6419, 0.3906), (-1.031, -0.6945, 0.203), (-1.039, -0.7122, 0.007917), (-1.031, -0.6945, -0.1872), (-1.01, -0.6419, -0.3748), (-0.9743, -0.5565, -0.5477), (-0.9267, -0.4416, -0.6992), (-0.8687, -0.3016, -0.8236), (-0.8026, -0.1419, -0.916), (-0.7308, 0.03141, -0.9729), (-0.7645, 0.04943, 0.9887), (-0.8687, -0.1065, 0.9318), (-0.9648, -0.2503, 0.8394), (-1.049, -0.3763, 0.715), (-1.118, -0.4797, 0.5635), (-1.169, -0.5565, 0.3906), (-1.201, -0.6038, 0.203), (-1.212, -0.6198, 0.007917), (-1.201, -0.6038, -0.1872), (-1.169, -0.5565, -0.3748), (-1.118, -0.4797, -0.5477), (-1.049, -0.3763, -0.6992), (-0.9648, -0.2503, -0.8236), (-0.8687, -0.1065, -0.916), (-0.7645, 0.04943, -0.9729), (-0.6561, 0.2116, 1.008), (-0.7941, 0.0737, 0.9887), (-0.9267, -0.05895, 0.9318), (-1.049, -0.1812, 0.8394), (-1.156, -0.2884, 0.715), (-1.244, -0.3763, 0.5635), (-1.309, -0.4416, 0.3906), (-1.35, -0.4819, 0.203), (-1.363, -0.4955, 0.007917), (-1.35, -0.4819, -0.1872), (-1.309, -0.4416, -0.3748), (-1.244, -0.3763, -0.5477), (-1.156, -0.2884, -0.6992), (-1.049, -0.1812, -0.8236), (-0.9267, -0.05895, -0.916), (-0.7941, 0.0737, -0.9729), (-0.8183, 0.1033, 0.9887), (-0.9743, -0.0009617, 0.9318), (-1.118, -0.09701, 0.8394), (-1.244, -0.1812, 0.715), (-1.347, -0.2503, 0.5635), (-1.424, -0.3016, 0.3906), (-1.472, -0.3332, 0.203), (-1.488, -0.3439, 0.007917), (-1.472, -0.3332, -0.1872), (-1.424, -0.3016, -0.3748), (-1.347, -0.2503, -0.5477), (-1.244, -0.1812, -0.6992), (-1.118, -0.09701, -0.8236), (-0.9743, -0.0009616, -0.916), (-0.8183, 0.1033, -0.9729), (-0.8364, 0.137, 0.9887), (-1.01, 0.0652, 0.9318), (-1.169, -0.0009618, 0.8394), (-1.309, -0.05895, 0.715), (-1.424, -0.1065, 0.5635), (-1.51, -0.1419, 0.3906), (-1.562, -0.1637, 0.203), (-1.58, -0.171, 0.007917), (-1.562, -0.1637, -0.1872), (-1.51, -0.1419, -0.3748), (-1.424, -0.1065, -0.5477), (-1.309, -0.05895, -0.6992), (-1.169, -0.0009617, -0.8236), (-1.01, 0.0652, -0.916), (-0.8364, 0.137, -0.9729), (-0.8475, 0.1736, 0.9887), (-1.031, 0.137, 0.9318), (-1.201, 0.1033, 0.8394), (-1.35, 0.0737, 0.715), (-1.472, 0.04943, 0.5635), (-1.562, 0.03141, 0.3906), (-1.618, 0.0203, 0.203), (-1.637, 0.01656, 0.007917), (-1.618, 0.0203, -0.1872), (-1.562, 0.03141, -0.3748), (-1.472, 0.04943, -0.5477), (-1.35, 0.0737, -0.6992), (-1.201, 0.1033, -0.8236), (-1.031, 0.137, -0.916), (-0.8475, 0.1736, -0.9729), (-0.8512, 0.2116, 0.9887), (-1.039, 0.2116, 0.9318), (-1.212, 0.2116, 0.8394), (-1.363, 0.2116, 0.715), (-1.488, 0.2116, 0.5635), (-1.58, 0.2116, 0.3906), (-1.637, 0.2116, 0.203), (-1.656, 0.2116, 0.007917), (-1.637, 0.2116, -0.1872), (-1.58, 0.2116, -0.3748), (-1.488, 0.2116, -0.5477), (-1.363, 0.2116, -0.6992), (-1.212, 0.2116, -0.8236), (-1.039, 0.2116, -0.916), (-0.8512, 0.2116, -0.9729), (-0.8475, 0.2497, 0.9887), (-1.031, 0.2863, 0.9318), (-1.201, 0.32, 0.8394), (-1.35, 0.3496, 0.715), (-1.472, 0.3739, 0.5635), (-1.562, 0.3919, 0.3906), (-1.618, 0.403, 0.203), (-1.637, 0.4067, 0.007917), (-1.618, 0.403, -0.1872), (-1.562, 0.3919, -0.3748), (-1.472, 0.3739, -0.5477), (-1.35, 0.3496, -0.6992), (-1.201, 0.32, -0.8236), (-1.031, 0.2863, -0.916), (-0.8475, 0.2497, -0.9729), (-0.8364, 0.2863, 0.9887), (-1.01, 0.3581, 0.9318), (-1.169, 0.4243, 0.8394), (-1.309, 0.4822, 0.715), (-1.424, 0.5298, 0.5635), (-1.51, 0.5652, 0.3906), (-1.562, 0.587, 0.203), (-1.58, 0.5943, 0.007917), (-1.562, 0.587, -0.1872), (-1.51, 0.5652, -0.3748), (-1.424, 0.5298, -0.5477), (-1.309, 0.4822, -0.6992), (-1.169, 0.4243, -0.8236), (-1.01, 0.3581, -0.916), (-0.8364, 0.2863, -0.9729), (-0.8183, 0.32, 0.9887), (-0.9743, 0.4243, 0.9318), (-1.118, 0.5203, 0.8394), (-1.244, 0.6045, 0.715), (-1.347, 0.6736, 0.5635), (-1.424, 0.7249, 0.3906), (-1.472, 0.7565, 0.203), (-1.488, 0.7672, 0.007917), (-1.472, 0.7565, -0.1872), (-1.424, 0.7249, -0.3748), (-1.347, 0.6736, -0.5477), (-1.244, 0.6045, -0.6992), (-1.118, 0.5203, -0.8236), (-0.9743, 0.4243, -0.916), (-0.8183, 0.32, -0.9729), (-0.7941, 0.3496, 0.9887), (-0.9267, 0.4822, 0.9318), (-1.049, 0.6045, 0.8394), (-1.156, 0.7116, 0.715), (-1.244, 0.7996, 0.5635), (-1.309, 0.8649, 0.3906), (-1.35, 0.9052, 0.203), (-1.363, 0.9188, 0.007917), (-1.35, 0.9052, -0.1872), (-1.309, 0.8649, -0.3748), (-1.244, 0.7996, -0.5477), (-1.156, 0.7116, -0.6992), (-1.049, 0.6045, -0.8236), (-0.9267, 0.4822, -0.916), (-0.7941, 0.3496, -0.9729), (-0.7645, 0.3739, 0.9887), (-0.8687, 0.5298, 0.9318), (-0.9648, 0.6736, 0.8394), (-1.049, 0.7996, 0.715), (-1.118, 0.903, 0.5635), (-1.169, 0.9798, 0.3906), (-1.201, 1.027, 0.203), (-1.212, 1.043, 0.007917), (-1.201, 1.027, -0.1872), (-1.169, 0.9798, -0.3748), (-1.118, 0.903, -0.5477), (-1.049, 0.7996, -0.6992), (-0.9648, 0.6736, -0.8236), (-0.8687, 0.5298, -0.916), (-0.7645, 0.3739, -0.9729), (-0.7308, 0.3919, 0.9887), (-0.8026, 0.5652, 0.9318), (-0.8687, 0.7249, 0.8394), (-0.9267, 0.8649, 0.715), (-0.9743, 0.9798, 0.5635), (-1.01, 1.065, 0.3906), (-1.031, 1.118, 0.203), (-1.039, 1.136, 0.007917), (-1.031, 1.118, -0.1872), (-1.01, 1.065, -0.3748), (-0.9743, 0.9798, -0.5477), (-0.9267, 0.8649, -0.6992), (-0.8687, 0.7249, -0.8236), (-0.8026, 0.5652, -0.916), (-0.7308, 0.3919, -0.9729), (-0.6942, 0.403, 0.9887), (-0.7308, 0.587, 0.9318), (-0.7645, 0.7565, 0.8394), (-0.7941, 0.9052, 0.715), (-0.8183, 1.027, 0.5635), (-0.8364, 1.118, 0.3906), (-0.8475, 1.174, 0.203), (-0.8512, 1.192, 0.007917), (-0.8475, 1.174, -0.1872), (-0.8364, 1.118, -0.3748), (-0.8183, 1.027, -0.5477), (-0.7941, 0.9052, -0.6992), (-0.7645, 0.7565, -0.8236), (-0.7308, 0.587, -0.916), (-0.6942, 0.403, -0.9729), (-0.6561, 1.136, -0.3748), (-0.6561, 1.043, -0.5477), (-0.6561, 0.9188, -0.6992), (-0.6561, 0.5943, -0.916), (-0.6561, 0.4067, -0.9729), (-0.9376, 0.5138, 0.9834), (-0.9376, 0.7014, 0.9265), (-0.9376, 0.8743, 0.8341), (-0.9376, 1.026, 0.7097), (-0.9376, 1.15, 0.5582), (-0.9376, 1.243, 0.3853), (-0.9376, 1.299, 0.1977), (-0.9376, 1.319, 0.00263), (-0.9376, 1.299, -0.1925), (-0.8996, 0.51, 0.9834), (-0.863, 0.694, 0.9265), (-0.8292, 0.8636, 0.8341), (-0.7997, 1.012, 0.7097), (-0.7754, 1.134, 0.5582), (-0.7574, 1.225, 0.3853), (-0.7463, 1.281, 0.1977), (-0.7425, 1.299, 0.00263), (-0.7463, 1.281, -0.1925), (-0.7574, 1.225, -0.3801), (-0.7754, 1.134, -0.5529), (-0.7997, 1.012, -0.7045), (-0.8292, 0.8636, -0.8288), (-0.863, 0.694, -0.9212), (-0.8996, 0.51, -0.9782), (-0.9376, 0.8743, -0.8288), (-0.863, 0.4989, 0.9834), (-0.7912, 0.6723, 0.9265), (-0.725, 0.832, 0.8341), (-0.667, 0.972, 0.7097), (-0.6194, 1.087, 0.5582), (-0.5841, 1.172, 0.3853), (-0.5623, 1.225, 0.1977), (-0.5549, 1.243, 0.00263), (-0.5623, 1.225, -0.1925), (-0.5841, 1.172, -0.3801), (-0.6194, 1.087, -0.5529), (-0.667, 0.972, -0.7045), (-0.725, 0.832, -0.8288), (-0.7912, 0.6723, -0.9212), (-0.863, 0.4989, -0.9782), (-0.8292, 0.4809, 0.9834), (-0.725, 0.6369, 0.9265), (-0.629, 0.7806, 0.8341), (-0.5448, 0.9066, 0.7097), (-0.4757, 1.01, 0.5582), (-0.4243, 1.087, 0.3853), (-0.3927, 1.134, 0.1977), (-0.3821, 1.15, 0.00263), (-0.3927, 1.134, -0.1925), (-0.4243, 1.087, -0.3801), (-0.4757, 1.01, -0.5529), (-0.5448, 0.9066, -0.7045), (-0.629, 0.7806, -0.8288), (-0.725, 0.6369, -0.9212), (-0.8292, 0.4809, -0.9782), (-0.7997, 0.4567, 0.9834), (-0.667, 0.5893, 0.9265), (-0.5448, 0.7115, 0.8341), (-0.4376, 0.8187, 0.7097), (-0.3497, 0.9066, 0.5582), (-0.2843, 0.972, 0.3853), (-0.2441, 1.012, 0.1977), (-0.2305, 1.026, 0.00263), (-0.2441, 1.012, -0.1925), (-0.2843, 0.972, -0.3801), (-0.3497, 0.9066, -0.5529), (-0.4376, 0.8187, -0.7045), (-0.5448, 0.7115, -0.8288), (-0.667, 0.5893, -0.9212), (-0.7997, 0.4567, -0.9782), (-0.7754, 0.4271, 0.9834), (-0.6194, 0.5313, 0.9265), (-0.4757, 0.6274, 0.8341), (-0.3497, 0.7115, 0.7097), (-0.2463, 0.7806, 0.5582), (-0.1695, 0.832, 0.3853), (-0.1221, 0.8636, 0.1977), (-0.1062, 0.8743, 0.00263), (-0.1221, 0.8636, -0.1925), (-0.1695, 0.832, -0.3801), (-0.2463, 0.7806, -0.5529), (-0.3497, 0.7115, -0.7045), (-0.4757, 0.6274, -0.8288), (-0.6194, 0.5313, -0.9212), (-0.7754, 0.4271, -0.9782), (-0.7574, 0.3934, 0.9834), (-0.5841, 0.4651, 0.9265), (-0.4243, 0.5313, 0.8341), (-0.2843, 0.5893, 0.7097), (-0.1695, 0.6369, 0.5582), (-0.08408, 0.6723, 0.3853), (-0.0315, 0.694, 0.1977), (-0.01375, 0.7014, 0.00263), (-0.0315, 0.694, -0.1925), (-0.08408, 0.6723, -0.3801), (-0.1695, 0.6369, -0.5529), (-0.2843, 0.5893, -0.7045), (-0.4243, 0.5313, -0.8288), (-0.5841, 0.4651, -0.9212), (-0.7574, 0.3934, -0.9782), (-0.7463, 0.3568, 0.9834), (-0.5623, 0.3934, 0.9265), (-0.3927, 0.4271, 0.8341), (-0.2441, 0.4567, 0.7097), (-0.1221, 0.4809, 0.5582), (-0.0315, 0.4989, 0.3853), (0.02431, 0.51, 0.1977), (0.04316, 0.5138, 0.00263), (0.02431, 0.51, -0.1925), (-0.0315, 0.4989, -0.3801), (-0.1221, 0.4809, -0.5529), (-0.2441, 0.4567, -0.7045), (-0.3927, 0.4271, -0.8288), (-0.5623, 0.3934, -0.9212), (-0.7463, 0.3568, -0.9782), (-0.7425, 0.3187, 0.9834), (-0.5549, 0.3187, 0.9265), (-0.3821, 0.3187, 0.8341), (-0.2305, 0.3187, 0.7097), (-0.1062, 0.3187, 0.5582), (-0.01375, 0.3187, 0.3853), (0.04316, 0.3187, 0.1977), (0.06237, 0.3187, 0.00263), (0.04316, 0.3187, -0.1925), (-0.01375, 0.3187, -0.3801), (-0.1062, 0.3187, -0.5529), (-0.2305, 0.3187, -0.7045), (-0.3821, 0.3187, -0.8288), (-0.5549, 0.3187, -0.9212), (-0.7425, 0.3187, -0.9782), (-0.7463, 0.2806, 0.9834), (-0.5623, 0.244, 0.9265), (-0.3927, 0.2103, 0.8341), (-0.2441, 0.1808, 0.7097), (-0.1221, 0.1565, 0.5582), (-0.0315, 0.1385, 0.3853), (0.02431, 0.1274, 0.1977), (0.04316, 0.1236, 0.00263), (0.02431, 0.1274, -0.1925), (-0.0315, 0.1385, -0.3801), (-0.1221, 0.1565, -0.5529), (-0.2441, 0.1808, -0.7045), (-0.3927, 0.2103, -0.8288), (-0.5623, 0.244, -0.9212), (-0.7463, 0.2806, -0.9782), (-0.7574, 0.244, 0.9834), (-0.5841, 0.1723, 0.9265), (-0.4243, 0.1061, 0.8341), (-0.2843, 0.0481, 0.7097), (-0.1695, 0.0005107, 0.5582), (-0.08408, -0.03485, 0.3853), (-0.0315, -0.05663, 0.1977), (-0.01375, -0.06398, 0.00263), (-0.0315, -0.05663, -0.1925), (-0.08408, -0.03485, -0.3801), (-0.1695, 0.0005107, -0.5529), (-0.2843, 0.0481, -0.7045), (-0.4243, 0.1061, -0.8288), (-0.5841, 0.1723, -0.9212), (-0.7574, 0.244, -0.9782), (-0.7754, 0.2103, 0.9834), (-0.6194, 0.1061, 0.9265), (-0.4757, 0.01004, 0.8341), (-0.3497, -0.07415, 0.7097), (-0.2463, -0.1432, 0.5582), (-0.1695, -0.1946, 0.3853), (-0.1221, -0.2262, 0.1977), (-0.1062, -0.2369, 0.00263), (-0.1221, -0.2262, -0.1925), (-0.1695, -0.1946, -0.3801), (-0.2463, -0.1432, -0.5529), (-0.3497, -0.07415, -0.7045), (-0.4757, 0.01004, -0.8288), (-0.6194, 0.1061, -0.9212), (-0.7754, 0.2103, -0.9782), (-0.7997, 0.1808, 0.9834), (-0.667, 0.0481, 0.9265), (-0.5448, -0.07415, 0.8341), (-0.4376, -0.1813, 0.7097), (-0.3497, -0.2692, 0.5582), (-0.2843, -0.3346, 0.3853), (-0.2441, -0.3748, 0.1977), (-0.2305, -0.3884, 0.00263), (-0.2441, -0.3748, -0.1925), (-0.2843, -0.3346, -0.3801), (-0.3497, -0.2692, -0.5529), (-0.4376, -0.1813, -0.7045), (-0.5448, -0.07415, -0.8288), (-0.667, 0.0481, -0.9212), (-0.7997, 0.1808, -0.9782), (-0.8292, 0.1565, 0.9834), (-0.725, 0.0005107, 0.9265), (-0.629, -0.1432, 0.8341), (-0.5448, -0.2692, 0.7097), (-0.4757, -0.3726, 0.5582), (-0.4243, -0.4495, 0.3853), (-0.3927, -0.4968, 0.1977), (-0.3821, -0.5128, 0.00263), (-0.3927, -0.4968, -0.1925), (-0.4243, -0.4495, -0.3801), (-0.4757, -0.3726, -0.5529), (-0.5448, -0.2692, -0.7045), (-0.629, -0.1432, -0.8288), (-0.725, 0.0005108, -0.9212), (-0.8292, 0.1565, -0.9782), (-0.9376, 0.3187, -0.9974), (-0.863, 0.1385, 0.9834), (-0.7912, -0.03485, 0.9265), (-0.725, -0.1946, 0.8341), (-0.667, -0.3346, 0.7097), (-0.6194, -0.4495, 0.5582), (-0.5841, -0.5349, 0.3853), (-0.5623, -0.5874, 0.1977), (-0.5549, -0.6052, 0.00263), (-0.5623, -0.5874, -0.1925), (-0.5841, -0.5349, -0.3801), (-0.6194, -0.4495, -0.5529), (-0.667, -0.3346, -0.7045), (-0.725, -0.1946, -0.8288), (-0.7912, -0.03485, -0.9212), (-0.863, 0.1385, -0.9782), (-0.8996, 0.1274, 0.9834), (-0.863, -0.05663, 0.9265), (-0.8292, -0.2262, 0.8341), (-0.7997, -0.3748, 0.7097), (-0.7754, -0.4968, 0.5582), (-0.7574, -0.5874, 0.3853), (-0.7463, -0.6432, 0.1977), (-0.7425, -0.6621, 0.00263), (-0.7463, -0.6432, -0.1925), (-0.7574, -0.5874, -0.3801), (-0.7754, -0.4968, -0.5529), (-0.7997, -0.3748, -0.7045), (-0.8292, -0.2262, -0.8288), (-0.863, -0.05663, -0.9212), (-0.8996, 0.1274, -0.9782), (-0.9376, 0.1236, 0.9834), (-0.9376, -0.06398, 0.9265), (-0.9376, -0.2369, 0.8341), (-0.9376, -0.3884, 0.7097), (-0.9376, -0.5128, 0.5582), (-0.9376, -0.6052, 0.3853), (-0.9376, -0.6621, 0.1977), (-0.9376, -0.6813, 0.00263), (-0.9376, -0.6621, -0.1925), (-0.9376, -0.6052, -0.3801), (-0.9376, -0.5128, -0.5529), (-0.9376, -0.3884, -0.7045), (-0.9376, -0.2369, -0.8288), (-0.9376, -0.06398, -0.9212), (-0.9376, 0.1236, -0.9782), (-0.9757, 0.1274, 0.9834), (-1.012, -0.05663, 0.9265), (-1.046, -0.2262, 0.8341), (-1.076, -0.3748, 0.7097), (-1.1, -0.4968, 0.5582), (-1.118, -0.5874, 0.3853), (-1.129, -0.6432, 0.1977), (-1.133, -0.6621, 0.00263), (-1.129, -0.6432, -0.1925), (-1.118, -0.5874, -0.3801), (-1.1, -0.4968, -0.5529), (-1.076, -0.3748, -0.7045), (-1.046, -0.2262, -0.8288), (-1.012, -0.05663, -0.9212), (-0.9757, 0.1274, -0.9782), (-1.012, 0.1385, 0.9834), (-1.084, -0.03485, 0.9265), (-1.15, -0.1946, 0.8341), (-1.208, -0.3346, 0.7097), (-1.256, -0.4495, 0.5582), (-1.291, -0.5349, 0.3853), (-1.313, -0.5874, 0.1977), (-1.32, -0.6052, 0.00263), (-1.313, -0.5874, -0.1925), (-1.291, -0.5349, -0.3801), (-1.256, -0.4495, -0.5529), (-1.208, -0.3346, -0.7045), (-1.15, -0.1946, -0.8288), (-1.084, -0.03485, -0.9212), (-1.012, 0.1385, -0.9782), (-1.046, 0.1565, 0.9834), (-1.15, 0.0005108, 0.9265), (-1.246, -0.1432, 0.8341), (-1.33, -0.2692, 0.7097), (-1.4, -0.3726, 0.5582), (-1.451, -0.4495, 0.3853), (-1.483, -0.4968, 0.1977), (-1.493, -0.5128, 0.00263), (-1.483, -0.4968, -0.1925), (-1.451, -0.4495, -0.3801), (-1.4, -0.3726, -0.5529), (-1.33, -0.2692, -0.7045), (-1.246, -0.1432, -0.8288), (-1.15, 0.0005109, -0.9212), (-1.046, 0.1565, -0.9782), (-0.9376, 0.3187, 1.003), (-1.076, 0.1808, 0.9834), (-1.208, 0.0481, 0.9265), (-1.33, -0.07415, 0.8341), (-1.438, -0.1813, 0.7097), (-1.526, -0.2692, 0.5582), (-1.591, -0.3346, 0.3853), (-1.631, -0.3748, 0.1977), (-1.645, -0.3884, 0.00263), (-1.631, -0.3748, -0.1925), (-1.591, -0.3346, -0.3801), (-1.526, -0.2692, -0.5529), (-1.438, -0.1813, -0.7045), (-1.33, -0.07415, -0.8288), (-1.208, 0.0481, -0.9212), (-1.076, 0.1808, -0.9782), (-1.1, 0.2103, 0.9834), (-1.256, 0.1061, 0.9265), (-1.4, 0.01004, 0.8341), (-1.526, -0.07415, 0.7097), (-1.629, -0.1432, 0.5582), (-1.706, -0.1946, 0.3853), (-1.753, -0.2262, 0.1977), (-1.769, -0.2369, 0.00263), (-1.753, -0.2262, -0.1925), (-1.706, -0.1946, -0.3801), (-1.629, -0.1432, -0.5529), (-1.526, -0.07415, -0.7045), (-1.4, 0.01004, -0.8288), (-1.256, 0.1061, -0.9212), (-1.1, 0.2103, -0.9782), (-1.118, 0.244, 0.9834), (-1.291, 0.1723, 0.9265), (-1.451, 0.1061, 0.8341), (-1.591, 0.0481, 0.7097), (-1.706, 0.0005111, 0.5582), (-1.791, -0.03485, 0.3853), (-1.844, -0.05663, 0.1977), (-1.862, -0.06398, 0.00263), (-1.844, -0.05663, -0.1925), (-1.791, -0.03485, -0.3801), (-1.706, 0.0005111, -0.5529), (-1.591, 0.0481, -0.7045), (-1.451, 0.1061, -0.8288), (-1.291, 0.1723, -0.9212), (-1.118, 0.244, -0.9782), (-1.129, 0.2806, 0.9834), (-1.313, 0.244, 0.9265), (-1.483, 0.2103, 0.8341), (-1.631, 0.1808, 0.7097), (-1.753, 0.1565, 0.5582), (-1.844, 0.1385, 0.3853), (-1.9, 0.1274, 0.1977), (-1.918, 0.1236, 0.00263), (-1.9, 0.1274, -0.1925), (-1.844, 0.1385, -0.3801), (-1.753, 0.1565, -0.5529), (-1.631, 0.1808, -0.7045), (-1.483, 0.2103, -0.8288), (-1.313, 0.244, -0.9212), (-1.129, 0.2806, -0.9782), (-1.133, 0.3187, 0.9834), (-1.32, 0.3187, 0.9265), (-1.493, 0.3187, 0.8341), (-1.645, 0.3187, 0.7097), (-1.769, 0.3187, 0.5582), (-1.862, 0.3187, 0.3853), (-1.918, 0.3187, 0.1977), (-1.938, 0.3187, 0.00263), (-1.918, 0.3187, -0.1925), (-1.862, 0.3187, -0.3801), (-1.769, 0.3187, -0.5529), (-1.645, 0.3187, -0.7045), (-1.493, 0.3187, -0.8288), (-1.32, 0.3187, -0.9212), (-1.133, 0.3187, -0.9782), (-1.129, 0.3568, 0.9834), (-1.313, 0.3934, 0.9265), (-1.483, 0.4271, 0.8341), (-1.631, 0.4567, 0.7097), (-1.753, 0.4809, 0.5582), (-1.844, 0.4989, 0.3853), (-1.9, 0.51, 0.1977), (-1.918, 0.5138, 0.00263), (-1.9, 0.51, -0.1925), (-1.844, 0.4989, -0.3801), (-1.753, 0.4809, -0.5529), (-1.631, 0.4567, -0.7045), (-1.483, 0.4271, -0.8288), (-1.313, 0.3934, -0.9212), (-1.129, 0.3568, -0.9782), (-1.118, 0.3934, 0.9834), (-1.291, 0.4651, 0.9265), (-1.451, 0.5313, 0.8341), (-1.591, 0.5893, 0.7097), (-1.706, 0.6369, 0.5582), (-1.791, 0.6723, 0.3853), (-1.844, 0.694, 0.1977), (-1.862, 0.7014, 0.00263), (-1.844, 0.694, -0.1925), (-1.791, 0.6723, -0.3801), (-1.706, 0.6369, -0.5529), (-1.591, 0.5893, -0.7045), (-1.451, 0.5313, -0.8288), (-1.291, 0.4651, -0.9212), (-1.118, 0.3934, -0.9782), (-1.1, 0.4271, 0.9834), (-1.256, 0.5313, 0.9265), (-1.4, 0.6274, 0.8341), (-1.526, 0.7115, 0.7097), (-1.629, 0.7806, 0.5582), (-1.706, 0.832, 0.3853), (-1.753, 0.8636, 0.1977), (-1.769, 0.8743, 0.00263), (-1.753, 0.8636, -0.1925), (-1.706, 0.832, -0.3801), (-1.629, 0.7806, -0.5529), (-1.526, 0.7115, -0.7045), (-1.4, 0.6274, -0.8288), (-1.256, 0.5313, -0.9212), (-1.1, 0.4271, -0.9782), (-1.076, 0.4567, 0.9834), (-1.208, 0.5893, 0.9265), (-1.33, 0.7115, 0.8341), (-1.438, 0.8187, 0.7097), (-1.526, 0.9066, 0.5582), (-1.591, 0.972, 0.3853), (-1.631, 1.012, 0.1977), (-1.645, 1.026, 0.00263), (-1.631, 1.012, -0.1925), (-1.591, 0.972, -0.3801), (-1.526, 0.9066, -0.5529), (-1.438, 0.8187, -0.7045), (-1.33, 0.7115, -0.8288), (-1.208, 0.5893, -0.9212), (-1.076, 0.4567, -0.9782), (-1.046, 0.4809, 0.9834), (-1.15, 0.6369, 0.9265), (-1.246, 0.7806, 0.8341), (-1.33, 0.9066, 0.7097), (-1.4, 1.01, 0.5582), (-1.451, 1.087, 0.3853), (-1.483, 1.134, 0.1977), (-1.493, 1.15, 0.00263), (-1.483, 1.134, -0.1925), (-1.451, 1.087, -0.3801), (-1.4, 1.01, -0.5529), (-1.33, 0.9066, -0.7045), (-1.246, 0.7806, -0.8288), (-1.15, 0.6369, -0.9212), (-1.046, 0.4809, -0.9782), (-1.012, 0.4989, 0.9834), (-1.084, 0.6723, 0.9265), (-1.15, 0.832, 0.8341), (-1.208, 0.972, 0.7097), (-1.256, 1.087, 0.5582), (-1.291, 1.172, 0.3853), (-1.313, 1.225, 0.1977), (-1.32, 1.243, 0.00263), (-1.313, 1.225, -0.1925), (-1.291, 1.172, -0.3801), (-1.256, 1.087, -0.5529), (-1.208, 0.972, -0.7045), (-1.15, 0.832, -0.8288), (-1.084, 0.6723, -0.9212), (-1.012, 0.4989, -0.9782), (-0.9757, 0.51, 0.9834), (-1.012, 0.694, 0.9265), (-1.046, 0.8636, 0.8341), (-1.076, 1.012, 0.7097), (-1.1, 1.134, 0.5582), (-1.118, 1.225, 0.3853), (-1.129, 1.281, 0.1977), (-1.133, 1.299, 0.00263), (-1.129, 1.281, -0.1925), (-1.118, 1.225, -0.3801), (-1.1, 1.134, -0.5529), (-1.076, 1.012, -0.7045), (-1.046, 0.8636, -0.8288), (-1.012, 0.694, -0.9212), (-0.9757, 0.51, -0.9782), (-0.9376, 1.243, -0.3801), (-0.9376, 1.15, -0.5529), (-0.9376, 1.026, -0.7045), (-0.9376, 0.7014, -0.9212), (-0.9376, 0.5138, -0.9782)], [], [(478, 20, 19, 477), (3, 13, 12, 2), (479, 21, 20, 478), (4, 14, 13, 3), (9, 22, 21, 479), (5, 15, 14, 4), (480, 23, 22, 9), (6, 16, 15, 5), (481, 24, 23, 480), (7, 17, 16, 6), (0, 10, 296), (205, 24, 481), (8, 18, 17, 7), (1, 11, 10, 0), (477, 19, 18, 8), (2, 12, 11, 1), (19, 34, 33, 18), (12, 27, 26, 11), (20, 35, 34, 19), (13, 28, 27, 12), (21, 36, 35, 20), (14, 29, 28, 13), (22, 37, 36, 21), (15, 30, 29, 14), (23, 38, 37, 22), (16, 31, 30, 15), (24, 39, 38, 23), (17, 32, 31, 16), (10, 25, 296), (205, 39, 24), (18, 33, 32, 17), (11, 26, 25, 10), (38, 53, 52, 37), (31, 46, 45, 30), (39, 54, 53, 38), (32, 47, 46, 31), (25, 40, 296), (205, 54, 39), (33, 48, 47, 32), (26, 41, 40, 25), (34, 49, 48, 33), (27, 42, 41, 26), (35, 50, 49, 34), (28, 43, 42, 27), (36, 51, 50, 35), (29, 44, 43, 28), (37, 52, 51, 36), (30, 45, 44, 29), (42, 57, 56, 41), (50, 65, 64, 49), (43, 58, 57, 42), (51, 66, 65, 50), (44, 59, 58, 43), (52, 67, 66, 51), (45, 60, 59, 44), (53, 68, 67, 52), (46, 61, 60, 45), (54, 69, 68, 53), (47, 62, 61, 46), (40, 55, 296), (205, 69, 54), (48, 63, 62, 47), (41, 56, 55, 40), (49, 64, 63, 48), (61, 76, 75, 60), (69, 84, 83, 68), (62, 77, 76, 61), (55, 70, 296), (205, 84, 69), (63, 78, 77, 62), (56, 71, 70, 55), (64, 79, 78, 63), (57, 72, 71, 56), (65, 80, 79, 64), (58, 73, 72, 57), (66, 81, 80, 65), (59, 74, 73, 58), (67, 82, 81, 66), (60, 75, 74, 59), (68, 83, 82, 67), (80, 95, 94, 79), (73, 88, 87, 72), (81, 96, 95, 80), (74, 89, 88, 73), (82, 97, 96, 81), (75, 90, 89, 74), (83, 98, 97, 82), (76, 91, 90, 75), (84, 99, 98, 83), (77, 92, 91, 76), (70, 85, 296), (205, 99, 84), (78, 93, 92, 77), (71, 86, 85, 70), (79, 94, 93, 78), (72, 87, 86, 71), (99, 114, 113, 98), (92, 107, 106, 91), (85, 100, 296), (205, 114, 99), (93, 108, 107, 92), (86, 101, 100, 85), (94, 109, 108, 93), (87, 102, 101, 86), (95, 110, 109, 94), (88, 103, 102, 87), (96, 111, 110, 95), (89, 104, 103, 88), (97, 112, 111, 96), (90, 105, 104, 89), (98, 113, 112, 97), (91, 106, 105, 90), (103, 118, 117, 102), (111, 126, 125, 110), (104, 119, 118, 103), (112, 127, 126, 111), (105, 120, 119, 104), (113, 128, 127, 112), (106, 121, 120, 105), (114, 129, 128, 113), (107, 122, 121, 106), (100, 115, 296), (205, 129, 114), (108, 123, 122, 107), (101, 116, 115, 100), (109, 124, 123, 108), (102, 117, 116, 101), (110, 125, 124, 109), (122, 137, 136, 121), (115, 130, 296), (205, 144, 129), (123, 138, 137, 122), (116, 131, 130, 115), (124, 139, 138, 123), (117, 132, 131, 116), (125, 140, 139, 124), (118, 133, 132, 117), (126, 141, 140, 125), (119, 134, 133, 118), (127, 142, 141, 126), (120, 135, 134, 119), (128, 143, 142, 127), (121, 136, 135, 120), (129, 144, 143, 128), (141, 156, 155, 140), (134, 149, 148, 133), (142, 157, 156, 141), (135, 150, 149, 134), (143, 158, 157, 142), (136, 151, 150, 135), (144, 159, 158, 143), (137, 152, 151, 136), (130, 145, 296), (205, 159, 144), (138, 153, 152, 137), (131, 146, 145, 130), (139, 154, 153, 138), (132, 147, 146, 131), (140, 155, 154, 139), (133, 148, 147, 132), (205, 174, 159), (153, 168, 167, 152), (146, 161, 160, 145), (154, 169, 168, 153), (147, 162, 161, 146), (155, 170, 169, 154), (148, 163, 162, 147), (156, 171, 170, 155), (149, 164, 163, 148), (157, 172, 171, 156), (150, 165, 164, 149), (158, 173, 172, 157), (151, 166, 165, 150), (159, 174, 173, 158), (152, 167, 166, 151), (145, 160, 296), (172, 187, 186, 171), (165, 180, 179, 164), (173, 188, 187, 172), (166, 181, 180, 165), (174, 189, 188, 173), (167, 182, 181, 166), (160, 175, 296), (205, 189, 174), (168, 183, 182, 167), (161, 176, 175, 160), (169, 184, 183, 168), (162, 177, 176, 161), (170, 185, 184, 169), (163, 178, 177, 162), (171, 186, 185, 170), (164, 179, 178, 163), (176, 191, 190, 175), (184, 199, 198, 183), (177, 192, 191, 176), (185, 200, 199, 184), (178, 193, 192, 177), (186, 201, 200, 185), (179, 194, 193, 178), (187, 202, 201, 186), (180, 195, 194, 179), (188, 203, 202, 187), (181, 196, 195, 180), (189, 204, 203, 188), (182, 197, 196, 181), (175, 190, 296), (205, 204, 189), (183, 198, 197, 182), (195, 211, 210, 194), (203, 219, 218, 202), (196, 212, 211, 195), (204, 220, 219, 203), (197, 213, 212, 196), (190, 206, 296), (205, 220, 204), (198, 214, 213, 197), (191, 207, 206, 190), (199, 215, 214, 198), (192, 208, 207, 191), (200, 216, 215, 199), (193, 209, 208, 192), (201, 217, 216, 200), (194, 210, 209, 193), (202, 218, 217, 201), (215, 230, 229, 214), (208, 223, 222, 207), (216, 231, 230, 215), (209, 224, 223, 208), (217, 232, 231, 216), (210, 225, 224, 209), (218, 233, 232, 217), (211, 226, 225, 210), (219, 234, 233, 218), (212, 227, 226, 211), (220, 235, 234, 219), (213, 228, 227, 212), (206, 221, 296), (205, 235, 220), (214, 229, 228, 213), (207, 222, 221, 206), (234, 249, 248, 233), (227, 242, 241, 226), (235, 250, 249, 234), (228, 243, 242, 227), (221, 236, 296), (205, 250, 235), (229, 244, 243, 228), (222, 237, 236, 221), (230, 245, 244, 229), (223, 238, 237, 222), (231, 246, 245, 230), (224, 239, 238, 223), (232, 247, 246, 231), (225, 240, 239, 224), (233, 248, 247, 232), (226, 241, 240, 225), (238, 253, 252, 237), (246, 261, 260, 245), (239, 254, 253, 238), (247, 262, 261, 246), (240, 255, 254, 239), (248, 263, 262, 247), (241, 256, 255, 240), (249, 264, 263, 248), (242, 257, 256, 241), (250, 265, 264, 249), (243, 258, 257, 242), (236, 251, 296), (205, 265, 250), (244, 259, 258, 243), (237, 252, 251, 236), (245, 260, 259, 244), (257, 272, 271, 256), (265, 280, 279, 264), (258, 273, 272, 257), (251, 266, 296), (205, 280, 265), (259, 274, 273, 258), (252, 267, 266, 251), (260, 275, 274, 259), (253, 268, 267, 252), (261, 276, 275, 260), (254, 269, 268, 253), (262, 277, 276, 261), (255, 270, 269, 254), (263, 278, 277, 262), (256, 271, 270, 255), (264, 279, 278, 263), (276, 291, 290, 275), (269, 284, 283, 268), (277, 292, 291, 276), (270, 285, 284, 269), (278, 293, 292, 277), (271, 286, 285, 270), (279, 294, 293, 278), (272, 287, 286, 271), (280, 295, 294, 279), (273, 288, 287, 272), (266, 281, 296), (205, 295, 280), (274, 289, 288, 273), (267, 282, 281, 266), (275, 290, 289, 274), (268, 283, 282, 267), (295, 311, 310, 294), (288, 304, 303, 287), (281, 297, 296), (205, 311, 295), (289, 305, 304, 288), (282, 298, 297, 281), (290, 306, 305, 289), (283, 299, 298, 282), (291, 307, 306, 290), (284, 300, 299, 283), (292, 308, 307, 291), (285, 301, 300, 284), (293, 309, 308, 292), (286, 302, 301, 285), (294, 310, 309, 293), (287, 303, 302, 286), (308, 323, 322, 307), (301, 316, 315, 300), (309, 324, 323, 308), (302, 317, 316, 301), (310, 325, 324, 309), (303, 318, 317, 302), (311, 326, 325, 310), (304, 319, 318, 303), (297, 312, 296), (205, 326, 311), (305, 320, 319, 304), (298, 313, 312, 297), (306, 321, 320, 305), (299, 314, 313, 298), (307, 322, 321, 306), (300, 315, 314, 299), (312, 327, 296), (205, 341, 326), (320, 335, 334, 319), (313, 328, 327, 312), (321, 336, 335, 320), (314, 329, 328, 313), (322, 337, 336, 321), (315, 330, 329, 314), (323, 338, 337, 322), (316, 331, 330, 315), (324, 339, 338, 323), (317, 332, 331, 316), (325, 340, 339, 324), (318, 333, 332, 317), (326, 341, 340, 325), (319, 334, 333, 318), (331, 346, 345, 330), (339, 354, 353, 338), (332, 347, 346, 331), (340, 355, 354, 339), (333, 348, 347, 332), (341, 356, 355, 340), (334, 349, 348, 333), (327, 342, 296), (205, 356, 341), (335, 350, 349, 334), (328, 343, 342, 327), (336, 351, 350, 335), (329, 344, 343, 328), (337, 352, 351, 336), (330, 345, 344, 329), (338, 353, 352, 337), (350, 365, 364, 349), (343, 358, 357, 342), (351, 366, 365, 350), (344, 359, 358, 343), (352, 367, 366, 351), (345, 360, 359, 344), (353, 368, 367, 352), (346, 361, 360, 345), (354, 369, 368, 353), (347, 362, 361, 346), (355, 370, 369, 354), (348, 363, 362, 347), (356, 371, 370, 355), (349, 364, 363, 348), (342, 357, 296), (205, 371, 356), (369, 384, 383, 368), (362, 377, 376, 361), (370, 385, 384, 369), (363, 378, 377, 362), (371, 386, 385, 370), (364, 379, 378, 363), (357, 372, 296), (205, 386, 371), (365, 380, 379, 364), (358, 373, 372, 357), (366, 381, 380, 365), (359, 374, 373, 358), (367, 382, 381, 366), (360, 375, 374, 359), (368, 383, 382, 367), (361, 376, 375, 360), (373, 388, 387, 372), (381, 396, 395, 380), (374, 389, 388, 373), (382, 397, 396, 381), (375, 390, 389, 374), (383, 398, 397, 382), (376, 391, 390, 375), (384, 399, 398, 383), (377, 392, 391, 376), (385, 400, 399, 384), (378, 393, 392, 377), (386, 401, 400, 385), (379, 394, 393, 378), (372, 387, 296), (205, 401, 386), (380, 395, 394, 379), (392, 407, 406, 391), (400, 415, 414, 399), (393, 408, 407, 392), (401, 416, 415, 400), (394, 409, 408, 393), (387, 402, 296), (205, 416, 401), (395, 410, 409, 394), (388, 403, 402, 387), (396, 411, 410, 395), (389, 404, 403, 388), (397, 412, 411, 396), (390, 405, 404, 389), (398, 413, 412, 397), (391, 406, 405, 390), (399, 414, 413, 398), (411, 426, 425, 410), (404, 419, 418, 403), (412, 427, 426, 411), (405, 420, 419, 404), (413, 428, 427, 412), (406, 421, 420, 405), (414, 429, 428, 413), (407, 422, 421, 406), (415, 430, 429, 414), (408, 423, 422, 407), (416, 431, 430, 415), (409, 424, 423, 408), (402, 417, 296), (205, 431, 416), (410, 425, 424, 409), (403, 418, 417, 402), (430, 445, 444, 429), (423, 438, 437, 422), (431, 446, 445, 430), (424, 439, 438, 423), (417, 432, 296), (205, 446, 431), (425, 440, 439, 424), (418, 433, 432, 417), (426, 441, 440, 425), (419, 434, 433, 418), (427, 442, 441, 426), (420, 435, 434, 419), (428, 443, 442, 427), (421, 436, 435, 420), (429, 444, 443, 428), (422, 437, 436, 421), (442, 457, 456, 441), (435, 450, 449, 434), (443, 458, 457, 442), (436, 451, 450, 435), (444, 459, 458, 443), (437, 452, 451, 436), (445, 460, 459, 444), (438, 453, 452, 437), (446, 461, 460, 445), (439, 454, 453, 438), (432, 447, 296), (205, 461, 446), (440, 455, 454, 439), (433, 448, 447, 432), (441, 456, 455, 440), (434, 449, 448, 433), (461, 476, 475, 460), (454, 469, 468, 453), (447, 462, 296), (205, 476, 461), (455, 470, 469, 454), (448, 463, 462, 447), (456, 471, 470, 455), (449, 464, 463, 448), (457, 472, 471, 456), (450, 465, 464, 449), (458, 473, 472, 457), (451, 466, 465, 450), (459, 474, 473, 458), (452, 467, 466, 451), (460, 475, 474, 459), (453, 468, 467, 452), (465, 3, 2, 464), (473, 479, 478, 472), (466, 4, 3, 465), (474, 9, 479, 473), (467, 5, 4, 466), (475, 480, 9, 474), (468, 6, 5, 467), (476, 481, 480, 475), (469, 7, 6, 468), (462, 0, 296), (205, 481, 476), (470, 8, 7, 469), (463, 1, 0, 462), (471, 477, 8, 470), (464, 2, 1, 463), (472, 478, 477, 471), (960, 501, 500, 959), (485, 494, 493, 484), (961, 502, 501, 960), (486, 495, 494, 485), (506, 503, 502, 961), (487, 496, 495, 486), (962, 504, 503, 506), (488, 497, 496, 487), (963, 505, 504, 962), (489, 498, 497, 488), (482, 491, 778), (687, 505, 963), (490, 499, 498, 489), (483, 492, 491, 482), (959, 500, 499, 490), (484, 493, 492, 483), (500, 516, 515, 499), (493, 509, 508, 492), (501, 517, 516, 500), (494, 510, 509, 493), (502, 518, 517, 501), (495, 511, 510, 494), (503, 519, 518, 502), (496, 512, 511, 495), (504, 520, 519, 503), (497, 513, 512, 496), (505, 521, 520, 504), (498, 514, 513, 497), (491, 507, 778), (687, 521, 505), (499, 515, 514, 498), (492, 508, 507, 491), (520, 535, 534, 519), (513, 528, 527, 512), (521, 536, 535, 520), (514, 529, 528, 513), (507, 522, 778), (687, 536, 521), (515, 530, 529, 514), (508, 523, 522, 507), (516, 531, 530, 515), (509, 524, 523, 508), (517, 532, 531, 516), (510, 525, 524, 509), (518, 533, 532, 517), (511, 526, 525, 510), (519, 534, 533, 518), (512, 527, 526, 511), (524, 539, 538, 523), (532, 547, 546, 531), (525, 540, 539, 524), (533, 548, 547, 532), (526, 541, 540, 525), (534, 549, 548, 533), (527, 542, 541, 526), (535, 550, 549, 534), (528, 543, 542, 527), (536, 551, 550, 535), (529, 544, 543, 528), (522, 537, 778), (687, 551, 536), (530, 545, 544, 529), (523, 538, 537, 522), (531, 546, 545, 530), (543, 558, 557, 542), (551, 566, 565, 550), (544, 559, 558, 543), (537, 552, 778), (687, 566, 551), (545, 560, 559, 544), (538, 553, 552, 537), (546, 561, 560, 545), (539, 554, 553, 538), (547, 562, 561, 546), (540, 555, 554, 539), (548, 563, 562, 547), (541, 556, 555, 540), (549, 564, 563, 548), (542, 557, 556, 541), (550, 565, 564, 549), (562, 577, 576, 561), (555, 570, 569, 554), (563, 578, 577, 562), (556, 571, 570, 555), (564, 579, 578, 563), (557, 572, 571, 556), (565, 580, 579, 564), (558, 573, 572, 557), (566, 581, 580, 565), (559, 574, 573, 558), (552, 567, 778), (687, 581, 566), (560, 575, 574, 559), (553, 568, 567, 552), (561, 576, 575, 560), (554, 569, 568, 553), (581, 596, 595, 580), (574, 589, 588, 573), (567, 582, 778), (687, 596, 581), (575, 590, 589, 574), (568, 583, 582, 567), (576, 591, 590, 575), (569, 584, 583, 568), (577, 592, 591, 576), (570, 585, 584, 569), (578, 593, 592, 577), (571, 586, 585, 570), (579, 594, 593, 578), (572, 587, 586, 571), (580, 595, 594, 579), (573, 588, 587, 572), (585, 600, 599, 584), (593, 608, 607, 592), (586, 601, 600, 585), (594, 609, 608, 593), (587, 602, 601, 586), (595, 610, 609, 594), (588, 603, 602, 587), (596, 611, 610, 595), (589, 604, 603, 588), (582, 597, 778), (687, 611, 596), (590, 605, 604, 589), (583, 598, 597, 582), (591, 606, 605, 590), (584, 599, 598, 583), (592, 607, 606, 591), (604, 619, 618, 603), (597, 612, 778), (687, 626, 611), (605, 620, 619, 604), (598, 613, 612, 597), (606, 621, 620, 605), (599, 614, 613, 598), (607, 622, 621, 606), (600, 615, 614, 599), (608, 623, 622, 607), (601, 616, 615, 600), (609, 624, 623, 608), (602, 617, 616, 601), (610, 625, 624, 609), (603, 618, 617, 602), (611, 626, 625, 610), (623, 638, 637, 622), (616, 631, 630, 615), (624, 639, 638, 623), (617, 632, 631, 616), (625, 640, 639, 624), (618, 633, 632, 617), (626, 641, 640, 625), (619, 634, 633, 618), (612, 627, 778), (687, 641, 626), (620, 635, 634, 619), (613, 628, 627, 612), (621, 636, 635, 620), (614, 629, 628, 613), (622, 637, 636, 621), (615, 630, 629, 614), (687, 656, 641), (635, 650, 649, 634), (628, 643, 642, 627), (636, 651, 650, 635), (629, 644, 643, 628), (637, 652, 651, 636), (630, 645, 644, 629), (638, 653, 652, 637), (631, 646, 645, 630), (639, 654, 653, 638), (632, 647, 646, 631), (640, 655, 654, 639), (633, 648, 647, 632), (641, 656, 655, 640), (634, 649, 648, 633), (627, 642, 778), (654, 669, 668, 653), (647, 662, 661, 646), (655, 670, 669, 654), (648, 663, 662, 647), (656, 671, 670, 655), (649, 664, 663, 648), (642, 657, 778), (687, 671, 656), (650, 665, 664, 649), (643, 658, 657, 642), (651, 666, 665, 650), (644, 659, 658, 643), (652, 667, 666, 651), (645, 660, 659, 644), (653, 668, 667, 652), (646, 661, 660, 645), (658, 673, 672, 657), (666, 681, 680, 665), (659, 674, 673, 658), (667, 682, 681, 666), (660, 675, 674, 659), (668, 683, 682, 667), (661, 676, 675, 660), (669, 684, 683, 668), (662, 677, 676, 661), (670, 685, 684, 669), (663, 678, 677, 662), (671, 686, 685, 670), (664, 679, 678, 663), (657, 672, 778), (687, 686, 671), (665, 680, 679, 664), (677, 693, 692, 676), (685, 701, 700, 684), (678, 694, 693, 677), (686, 702, 701, 685), (679, 695, 694, 678), (672, 688, 778), (687, 702, 686), (680, 696, 695, 679), (673, 689, 688, 672), (681, 697, 696, 680), (674, 690, 689, 673), (682, 698, 697, 681), (675, 691, 690, 674), (683, 699, 698, 682), (676, 692, 691, 675), (684, 700, 699, 683), (697, 712, 711, 696), (690, 705, 704, 689), (698, 713, 712, 697), (691, 706, 705, 690), (699, 714, 713, 698), (692, 707, 706, 691), (700, 715, 714, 699), (693, 708, 707, 692), (701, 716, 715, 700), (694, 709, 708, 693), (702, 717, 716, 701), (695, 710, 709, 694), (688, 703, 778), (687, 717, 702), (696, 711, 710, 695), (689, 704, 703, 688), (716, 731, 730, 715), (709, 724, 723, 708), (717, 732, 731, 716), (710, 725, 724, 709), (703, 718, 778), (687, 732, 717), (711, 726, 725, 710), (704, 719, 718, 703), (712, 727, 726, 711), (705, 720, 719, 704), (713, 728, 727, 712), (706, 721, 720, 705), (714, 729, 728, 713), (707, 722, 721, 706), (715, 730, 729, 714), (708, 723, 722, 707), (720, 735, 734, 719), (728, 743, 742, 727), (721, 736, 735, 720), (729, 744, 743, 728), (722, 737, 736, 721), (730, 745, 744, 729), (723, 738, 737, 722), (731, 746, 745, 730), (724, 739, 738, 723), (732, 747, 746, 731), (725, 740, 739, 724), (718, 733, 778), (687, 747, 732), (726, 741, 740, 725), (719, 734, 733, 718), (727, 742, 741, 726), (739, 754, 753, 738), (747, 762, 761, 746), (740, 755, 754, 739), (733, 748, 778), (687, 762, 747), (741, 756, 755, 740), (734, 749, 748, 733), (742, 757, 756, 741), (735, 750, 749, 734), (743, 758, 757, 742), (736, 751, 750, 735), (744, 759, 758, 743), (737, 752, 751, 736), (745, 760, 759, 744), (738, 753, 752, 737), (746, 761, 760, 745), (758, 773, 772, 757), (751, 766, 765, 750), (759, 774, 773, 758), (752, 767, 766, 751), (760, 775, 774, 759), (753, 768, 767, 752), (761, 776, 775, 760), (754, 769, 768, 753), (762, 777, 776, 761), (755, 770, 769, 754), (748, 763, 778), (687, 777, 762), (756, 771, 770, 755), (749, 764, 763, 748), (757, 772, 771, 756), (750, 765, 764, 749), (777, 793, 792, 776), (770, 786, 785, 769), (763, 779, 778), (687, 793, 777), (771, 787, 786, 770), (764, 780, 779, 763), (772, 788, 787, 771), (765, 781, 780, 764), (773, 789, 788, 772), (766, 782, 781, 765), (774, 790, 789, 773), (767, 783, 782, 766), (775, 791, 790, 774), (768, 784, 783, 767), (776, 792, 791, 775), (769, 785, 784, 768), (790, 805, 804, 789), (783, 798, 797, 782), (791, 806, 805, 790), (784, 799, 798, 783), (792, 807, 806, 791), (785, 800, 799, 784), (793, 808, 807, 792), (786, 801, 800, 785), (779, 794, 778), (687, 808, 793), (787, 802, 801, 786), (780, 795, 794, 779), (788, 803, 802, 787), (781, 796, 795, 780), (789, 804, 803, 788), (782, 797, 796, 781), (794, 809, 778), (687, 823, 808), (802, 817, 816, 801), (795, 810, 809, 794), (803, 818, 817, 802), (796, 811, 810, 795), (804, 819, 818, 803), (797, 812, 811, 796), (805, 820, 819, 804), (798, 813, 812, 797), (806, 821, 820, 805), (799, 814, 813, 798), (807, 822, 821, 806), (800, 815, 814, 799), (808, 823, 822, 807), (801, 816, 815, 800), (813, 828, 827, 812), (821, 836, 835, 820), (814, 829, 828, 813), (822, 837, 836, 821), (815, 830, 829, 814), (823, 838, 837, 822), (816, 831, 830, 815), (809, 824, 778), (687, 838, 823), (817, 832, 831, 816), (810, 825, 824, 809), (818, 833, 832, 817), (811, 826, 825, 810), (819, 834, 833, 818), (812, 827, 826, 811), (820, 835, 834, 819), (832, 847, 846, 831), (825, 840, 839, 824), (833, 848, 847, 832), (826, 841, 840, 825), (834, 849, 848, 833), (827, 842, 841, 826), (835, 850, 849, 834), (828, 843, 842, 827), (836, 851, 850, 835), (829, 844, 843, 828), (837, 852, 851, 836), (830, 845, 844, 829), (838, 853, 852, 837), (831, 846, 845, 830), (824, 839, 778), (687, 853, 838), (851, 866, 865, 850), (844, 859, 858, 843), (852, 867, 866, 851), (845, 860, 859, 844), (853, 868, 867, 852), (846, 861, 860, 845), (839, 854, 778), (687, 868, 853), (847, 862, 861, 846), (840, 855, 854, 839), (848, 863, 862, 847), (841, 856, 855, 840), (849, 864, 863, 848), (842, 857, 856, 841), (850, 865, 864, 849), (843, 858, 857, 842), (855, 870, 869, 854), (863, 878, 877, 862), (856, 871, 870, 855), (864, 879, 878, 863), (857, 872, 871, 856), (865, 880, 879, 864), (858, 873, 872, 857), (866, 881, 880, 865), (859, 874, 873, 858), (867, 882, 881, 866), (860, 875, 874, 859), (868, 883, 882, 867), (861, 876, 875, 860), (854, 869, 778), (687, 883, 868), (862, 877, 876, 861), (874, 889, 888, 873), (882, 897, 896, 881), (875, 890, 889, 874), (883, 898, 897, 882), (876, 891, 890, 875), (869, 884, 778), (687, 898, 883), (877, 892, 891, 876), (870, 885, 884, 869), (878, 893, 892, 877), (871, 886, 885, 870), (879, 894, 893, 878), (872, 887, 886, 871), (880, 895, 894, 879), (873, 888, 887, 872), (881, 896, 895, 880), (893, 908, 907, 892), (886, 901, 900, 885), (894, 909, 908, 893), (887, 902, 901, 886), (895, 910, 909, 894), (888, 903, 902, 887), (896, 911, 910, 895), (889, 904, 903, 888), (897, 912, 911, 896), (890, 905, 904, 889), (898, 913, 912, 897), (891, 906, 905, 890), (884, 899, 778), (687, 913, 898), (892, 907, 906, 891), (885, 900, 899, 884), (912, 927, 926, 911), (905, 920, 919, 904), (913, 928, 927, 912), (906, 921, 920, 905), (899, 914, 778), (687, 928, 913), (907, 922, 921, 906), (900, 915, 914, 899), (908, 923, 922, 907), (901, 916, 915, 900), (909, 924, 923, 908), (902, 917, 916, 901), (910, 925, 924, 909), (903, 918, 917, 902), (911, 926, 925, 910), (904, 919, 918, 903), (924, 939, 938, 923), (917, 932, 931, 916), (925, 940, 939, 924), (918, 933, 932, 917), (926, 941, 940, 925), (919, 934, 933, 918), (927, 942, 941, 926), (920, 935, 934, 919), (928, 943, 942, 927), (921, 936, 935, 920), (914, 929, 778), (687, 943, 928), (922, 937, 936, 921), (915, 930, 929, 914), (923, 938, 937, 922), (916, 931, 930, 915), (943, 958, 957, 942), (936, 951, 950, 935), (929, 944, 778), (687, 958, 943), (937, 952, 951, 936), (930, 945, 944, 929), (938, 953, 952, 937), (931, 946, 945, 930), (939, 954, 953, 938), (932, 947, 946, 931), (940, 955, 954, 939), (933, 948, 947, 932), (941, 956, 955, 940), (934, 949, 948, 933), (942, 957, 956, 941), (935, 950, 949, 934), (947, 485, 484, 946), (955, 961, 960, 954), (948, 486, 485, 947), (956, 506, 961, 955), (949, 487, 486, 948), (957, 962, 506, 956), (950, 488, 487, 949), (958, 963, 962, 957), (951, 489, 488, 950), (944, 482, 778), (687, 963, 958), (952, 490, 489, 951), (945, 483, 482, 944), (953, 959, 490, 952), (946, 484, 483, 945), (954, 960, 959, 953), (1442, 983, 982, 1441), (967, 976, 975, 966), (1443, 984, 983, 1442), (968, 977, 976, 967), (988, 985, 984, 1443), (969, 978, 977, 968), (1444, 986, 985, 988), (970, 979, 978, 969), (1445, 987, 986, 1444), (971, 980, 979, 970), (964, 973, 1260), (1169, 987, 1445), (972, 981, 980, 971), (965, 974, 973, 964), (1441, 982, 981, 972), (966, 975, 974, 965), (982, 998, 997, 981), (975, 991, 990, 974), (983, 999, 998, 982), (976, 992, 991, 975), (984, 1000, 999, 983), (977, 993, 992, 976), (985, 1001, 1000, 984), (978, 994, 993, 977), (986, 1002, 1001, 985), (979, 995, 994, 978), (987, 1003, 1002, 986), (980, 996, 995, 979), (973, 989, 1260), (1169, 1003, 987), (981, 997, 996, 980), (974, 990, 989, 973), (1002, 1017, 1016, 1001), (995, 1010, 1009, 994), (1003, 1018, 1017, 1002), (996, 1011, 1010, 995), (989, 1004, 1260), (1169, 1018, 1003), (997, 1012, 1011, 996), (990, 1005, 1004, 989), (998, 1013, 1012, 997), (991, 1006, 1005, 990), (999, 1014, 1013, 998), (992, 1007, 1006, 991), (1000, 1015, 1014, 999), (993, 1008, 1007, 992), (1001, 1016, 1015, 1000), (994, 1009, 1008, 993), (1006, 1021, 1020, 1005), (1014, 1029, 1028, 1013), (1007, 1022, 1021, 1006), (1015, 1030, 1029, 1014), (1008, 1023, 1022, 1007), (1016, 1031, 1030, 1015), (1009, 1024, 1023, 1008), (1017, 1032, 1031, 1016), (1010, 1025, 1024, 1009), (1018, 1033, 1032, 1017), (1011, 1026, 1025, 1010), (1004, 1019, 1260), (1169, 1033, 1018), (1012, 1027, 1026, 1011), (1005, 1020, 1019, 1004), (1013, 1028, 1027, 1012), (1025, 1040, 1039, 1024), (1033, 1048, 1047, 1032), (1026, 1041, 1040, 1025), (1019, 1034, 1260), (1169, 1048, 1033), (1027, 1042, 1041, 1026), (1020, 1035, 1034, 1019), (1028, 1043, 1042, 1027), (1021, 1036, 1035, 1020), (1029, 1044, 1043, 1028), (1022, 1037, 1036, 1021), (1030, 1045, 1044, 1029), (1023, 1038, 1037, 1022), (1031, 1046, 1045, 1030), (1024, 1039, 1038, 1023), (1032, 1047, 1046, 1031), (1044, 1059, 1058, 1043), (1037, 1052, 1051, 1036), (1045, 1060, 1059, 1044), (1038, 1053, 1052, 1037), (1046, 1061, 1060, 1045), (1039, 1054, 1053, 1038), (1047, 1062, 1061, 1046), (1040, 1055, 1054, 1039), (1048, 1063, 1062, 1047), (1041, 1056, 1055, 1040), (1034, 1049, 1260), (1169, 1063, 1048), (1042, 1057, 1056, 1041), (1035, 1050, 1049, 1034), (1043, 1058, 1057, 1042), (1036, 1051, 1050, 1035), (1063, 1078, 1077, 1062), (1056, 1071, 1070, 1055), (1049, 1064, 1260), (1169, 1078, 1063), (1057, 1072, 1071, 1056), (1050, 1065, 1064, 1049), (1058, 1073, 1072, 1057), (1051, 1066, 1065, 1050), (1059, 1074, 1073, 1058), (1052, 1067, 1066, 1051), (1060, 1075, 1074, 1059), (1053, 1068, 1067, 1052), (1061, 1076, 1075, 1060), (1054, 1069, 1068, 1053), (1062, 1077, 1076, 1061), (1055, 1070, 1069, 1054), (1067, 1082, 1081, 1066), (1075, 1090, 1089, 1074), (1068, 1083, 1082, 1067), (1076, 1091, 1090, 1075), (1069, 1084, 1083, 1068), (1077, 1092, 1091, 1076), (1070, 1085, 1084, 1069), (1078, 1093, 1092, 1077), (1071, 1086, 1085, 1070), (1064, 1079, 1260), (1169, 1093, 1078), (1072, 1087, 1086, 1071), (1065, 1080, 1079, 1064), (1073, 1088, 1087, 1072), (1066, 1081, 1080, 1065), (1074, 1089, 1088, 1073), (1086, 1101, 1100, 1085), (1079, 1094, 1260), (1169, 1108, 1093), (1087, 1102, 1101, 1086), (1080, 1095, 1094, 1079), (1088, 1103, 1102, 1087), (1081, 1096, 1095, 1080), (1089, 1104, 1103, 1088), (1082, 1097, 1096, 1081), (1090, 1105, 1104, 1089), (1083, 1098, 1097, 1082), (1091, 1106, 1105, 1090), (1084, 1099, 1098, 1083), (1092, 1107, 1106, 1091), (1085, 1100, 1099, 1084), (1093, 1108, 1107, 1092), (1105, 1120, 1119, 1104), (1098, 1113, 1112, 1097), (1106, 1121, 1120, 1105), (1099, 1114, 1113, 1098), (1107, 1122, 1121, 1106), (1100, 1115, 1114, 1099), (1108, 1123, 1122, 1107), (1101, 1116, 1115, 1100), (1094, 1109, 1260), (1169, 1123, 1108), (1102, 1117, 1116, 1101), (1095, 1110, 1109, 1094), (1103, 1118, 1117, 1102), (1096, 1111, 1110, 1095), (1104, 1119, 1118, 1103), (1097, 1112, 1111, 1096), (1169, 1138, 1123), (1117, 1132, 1131, 1116), (1110, 1125, 1124, 1109), (1118, 1133, 1132, 1117), (1111, 1126, 1125, 1110), (1119, 1134, 1133, 1118), (1112, 1127, 1126, 1111), (1120, 1135, 1134, 1119), (1113, 1128, 1127, 1112), (1121, 1136, 1135, 1120), (1114, 1129, 1128, 1113), (1122, 1137, 1136, 1121), (1115, 1130, 1129, 1114), (1123, 1138, 1137, 1122), (1116, 1131, 1130, 1115), (1109, 1124, 1260), (1136, 1151, 1150, 1135), (1129, 1144, 1143, 1128), (1137, 1152, 1151, 1136), (1130, 1145, 1144, 1129), (1138, 1153, 1152, 1137), (1131, 1146, 1145, 1130), (1124, 1139, 1260), (1169, 1153, 1138), (1132, 1147, 1146, 1131), (1125, 1140, 1139, 1124), (1133, 1148, 1147, 1132), (1126, 1141, 1140, 1125), (1134, 1149, 1148, 1133), (1127, 1142, 1141, 1126), (1135, 1150, 1149, 1134), (1128, 1143, 1142, 1127), (1140, 1155, 1154, 1139), (1148, 1163, 1162, 1147), (1141, 1156, 1155, 1140), (1149, 1164, 1163, 1148), (1142, 1157, 1156, 1141), (1150, 1165, 1164, 1149), (1143, 1158, 1157, 1142), (1151, 1166, 1165, 1150), (1144, 1159, 1158, 1143), (1152, 1167, 1166, 1151), (1145, 1160, 1159, 1144), (1153, 1168, 1167, 1152), (1146, 1161, 1160, 1145), (1139, 1154, 1260), (1169, 1168, 1153), (1147, 1162, 1161, 1146), (1159, 1175, 1174, 1158), (1167, 1183, 1182, 1166), (1160, 1176, 1175, 1159), (1168, 1184, 1183, 1167), (1161, 1177, 1176, 1160), (1154, 1170, 1260), (1169, 1184, 1168), (1162, 1178, 1177, 1161), (1155, 1171, 1170, 1154), (1163, 1179, 1178, 1162), (1156, 1172, 1171, 1155), (1164, 1180, 1179, 1163), (1157, 1173, 1172, 1156), (1165, 1181, 1180, 1164), (1158, 1174, 1173, 1157), (1166, 1182, 1181, 1165), (1179, 1194, 1193, 1178), (1172, 1187, 1186, 1171), (1180, 1195, 1194, 1179), (1173, 1188, 1187, 1172), (1181, 1196, 1195, 1180), (1174, 1189, 1188, 1173), (1182, 1197, 1196, 1181), (1175, 1190, 1189, 1174), (1183, 1198, 1197, 1182), (1176, 1191, 1190, 1175), (1184, 1199, 1198, 1183), (1177, 1192, 1191, 1176), (1170, 1185, 1260), (1169, 1199, 1184), (1178, 1193, 1192, 1177), (1171, 1186, 1185, 1170), (1198, 1213, 1212, 1197), (1191, 1206, 1205, 1190), (1199, 1214, 1213, 1198), (1192, 1207, 1206, 1191), (1185, 1200, 1260), (1169, 1214, 1199), (1193, 1208, 1207, 1192), (1186, 1201, 1200, 1185), (1194, 1209, 1208, 1193), (1187, 1202, 1201, 1186), (1195, 1210, 1209, 1194), (1188, 1203, 1202, 1187), (1196, 1211, 1210, 1195), (1189, 1204, 1203, 1188), (1197, 1212, 1211, 1196), (1190, 1205, 1204, 1189), (1202, 1217, 1216, 1201), (1210, 1225, 1224, 1209), (1203, 1218, 1217, 1202), (1211, 1226, 1225, 1210), (1204, 1219, 1218, 1203), (1212, 1227, 1226, 1211), (1205, 1220, 1219, 1204), (1213, 1228, 1227, 1212), (1206, 1221, 1220, 1205), (1214, 1229, 1228, 1213), (1207, 1222, 1221, 1206), (1200, 1215, 1260), (1169, 1229, 1214), (1208, 1223, 1222, 1207), (1201, 1216, 1215, 1200), (1209, 1224, 1223, 1208), (1221, 1236, 1235, 1220), (1229, 1244, 1243, 1228), (1222, 1237, 1236, 1221), (1215, 1230, 1260), (1169, 1244, 1229), (1223, 1238, 1237, 1222), (1216, 1231, 1230, 1215), (1224, 1239, 1238, 1223), (1217, 1232, 1231, 1216), (1225, 1240, 1239, 1224), (1218, 1233, 1232, 1217), (1226, 1241, 1240, 1225), (1219, 1234, 1233, 1218), (1227, 1242, 1241, 1226), (1220, 1235, 1234, 1219), (1228, 1243, 1242, 1227), (1240, 1255, 1254, 1239), (1233, 1248, 1247, 1232), (1241, 1256, 1255, 1240), (1234, 1249, 1248, 1233), (1242, 1257, 1256, 1241), (1235, 1250, 1249, 1234), (1243, 1258, 1257, 1242), (1236, 1251, 1250, 1235), (1244, 1259, 1258, 1243), (1237, 1252, 1251, 1236), (1230, 1245, 1260), (1169, 1259, 1244), (1238, 1253, 1252, 1237), (1231, 1246, 1245, 1230), (1239, 1254, 1253, 1238), (1232, 1247, 1246, 1231), (1259, 1275, 1274, 1258), (1252, 1268, 1267, 1251), (1245, 1261, 1260), (1169, 1275, 1259), (1253, 1269, 1268, 1252), (1246, 1262, 1261, 1245), (1254, 1270, 1269, 1253), (1247, 1263, 1262, 1246), (1255, 1271, 1270, 1254), (1248, 1264, 1263, 1247), (1256, 1272, 1271, 1255), (1249, 1265, 1264, 1248), (1257, 1273, 1272, 1256), (1250, 1266, 1265, 1249), (1258, 1274, 1273, 1257), (1251, 1267, 1266, 1250), (1272, 1287, 1286, 1271), (1265, 1280, 1279, 1264), (1273, 1288, 1287, 1272), (1266, 1281, 1280, 1265), (1274, 1289, 1288, 1273), (1267, 1282, 1281, 1266), (1275, 1290, 1289, 1274), (1268, 1283, 1282, 1267), (1261, 1276, 1260), (1169, 1290, 1275), (1269, 1284, 1283, 1268), (1262, 1277, 1276, 1261), (1270, 1285, 1284, 1269), (1263, 1278, 1277, 1262), (1271, 1286, 1285, 1270), (1264, 1279, 1278, 1263), (1276, 1291, 1260), (1169, 1305, 1290), (1284, 1299, 1298, 1283), (1277, 1292, 1291, 1276), (1285, 1300, 1299, 1284), (1278, 1293, 1292, 1277), (1286, 1301, 1300, 1285), (1279, 1294, 1293, 1278), (1287, 1302, 1301, 1286), (1280, 1295, 1294, 1279), (1288, 1303, 1302, 1287), (1281, 1296, 1295, 1280), (1289, 1304, 1303, 1288), (1282, 1297, 1296, 1281), (1290, 1305, 1304, 1289), (1283, 1298, 1297, 1282), (1295, 1310, 1309, 1294), (1303, 1318, 1317, 1302), (1296, 1311, 1310, 1295), (1304, 1319, 1318, 1303), (1297, 1312, 1311, 1296), (1305, 1320, 1319, 1304), (1298, 1313, 1312, 1297), (1291, 1306, 1260), (1169, 1320, 1305), (1299, 1314, 1313, 1298), (1292, 1307, 1306, 1291), (1300, 1315, 1314, 1299), (1293, 1308, 1307, 1292), (1301, 1316, 1315, 1300), (1294, 1309, 1308, 1293), (1302, 1317, 1316, 1301), (1314, 1329, 1328, 1313), (1307, 1322, 1321, 1306), (1315, 1330, 1329, 1314), (1308, 1323, 1322, 1307), (1316, 1331, 1330, 1315), (1309, 1324, 1323, 1308), (1317, 1332, 1331, 1316), (1310, 1325, 1324, 1309), (1318, 1333, 1332, 1317), (1311, 1326, 1325, 1310), (1319, 1334, 1333, 1318), (1312, 1327, 1326, 1311), (1320, 1335, 1334, 1319), (1313, 1328, 1327, 1312), (1306, 1321, 1260), (1169, 1335, 1320), (1333, 1348, 1347, 1332), (1326, 1341, 1340, 1325), (1334, 1349, 1348, 1333), (1327, 1342, 1341, 1326), (1335, 1350, 1349, 1334), (1328, 1343, 1342, 1327), (1321, 1336, 1260), (1169, 1350, 1335), (1329, 1344, 1343, 1328), (1322, 1337, 1336, 1321), (1330, 1345, 1344, 1329), (1323, 1338, 1337, 1322), (1331, 1346, 1345, 1330), (1324, 1339, 1338, 1323), (1332, 1347, 1346, 1331), (1325, 1340, 1339, 1324), (1337, 1352, 1351, 1336), (1345, 1360, 1359, 1344), (1338, 1353, 1352, 1337), (1346, 1361, 1360, 1345), (1339, 1354, 1353, 1338), (1347, 1362, 1361, 1346), (1340, 1355, 1354, 1339), (1348, 1363, 1362, 1347), (1341, 1356, 1355, 1340), (1349, 1364, 1363, 1348), (1342, 1357, 1356, 1341), (1350, 1365, 1364, 1349), (1343, 1358, 1357, 1342), (1336, 1351, 1260), (1169, 1365, 1350), (1344, 1359, 1358, 1343), (1356, 1371, 1370, 1355), (1364, 1379, 1378, 1363), (1357, 1372, 1371, 1356), (1365, 1380, 1379, 1364), (1358, 1373, 1372, 1357), (1351, 1366, 1260), (1169, 1380, 1365), (1359, 1374, 1373, 1358), (1352, 1367, 1366, 1351), (1360, 1375, 1374, 1359), (1353, 1368, 1367, 1352), (1361, 1376, 1375, 1360), (1354, 1369, 1368, 1353), (1362, 1377, 1376, 1361), (1355, 1370, 1369, 1354), (1363, 1378, 1377, 1362), (1375, 1390, 1389, 1374), (1368, 1383, 1382, 1367), (1376, 1391, 1390, 1375), (1369, 1384, 1383, 1368), (1377, 1392, 1391, 1376), (1370, 1385, 1384, 1369), (1378, 1393, 1392, 1377), (1371, 1386, 1385, 1370), (1379, 1394, 1393, 1378), (1372, 1387, 1386, 1371), (1380, 1395, 1394, 1379), (1373, 1388, 1387, 1372), (1366, 1381, 1260), (1169, 1395, 1380), (1374, 1389, 1388, 1373), (1367, 1382, 1381, 1366), (1394, 1409, 1408, 1393), (1387, 1402, 1401, 1386), (1395, 1410, 1409, 1394), (1388, 1403, 1402, 1387), (1381, 1396, 1260), (1169, 1410, 1395), (1389, 1404, 1403, 1388), (1382, 1397, 1396, 1381), (1390, 1405, 1404, 1389), (1383, 1398, 1397, 1382), (1391, 1406, 1405, 1390), (1384, 1399, 1398, 1383), (1392, 1407, 1406, 1391), (1385, 1400, 1399, 1384), (1393, 1408, 1407, 1392), (1386, 1401, 1400, 1385), (1406, 1421, 1420, 1405), (1399, 1414, 1413, 1398), (1407, 1422, 1421, 1406), (1400, 1415, 1414, 1399), (1408, 1423, 1422, 1407), (1401, 1416, 1415, 1400), (1409, 1424, 1423, 1408), (1402, 1417, 1416, 1401), (1410, 1425, 1424, 1409), (1403, 1418, 1417, 1402), (1396, 1411, 1260), (1169, 1425, 1410), (1404, 1419, 1418, 1403), (1397, 1412, 1411, 1396), (1405, 1420, 1419, 1404), (1398, 1413, 1412, 1397), (1425, 1440, 1439, 1424), (1418, 1433, 1432, 1417), (1411, 1426, 1260), (1169, 1440, 1425), (1419, 1434, 1433, 1418), (1412, 1427, 1426, 1411), (1420, 1435, 1434, 1419), (1413, 1428, 1427, 1412), (1421, 1436, 1435, 1420), (1414, 1429, 1428, 1413), (1422, 1437, 1436, 1421), (1415, 1430, 1429, 1414), (1423, 1438, 1437, 1422), (1416, 1431, 1430, 1415), (1424, 1439, 1438, 1423), (1417, 1432, 1431, 1416), (1429, 967, 966, 1428), (1437, 1443, 1442, 1436), (1430, 968, 967, 1429), (1438, 988, 1443, 1437), (1431, 969, 968, 1430), (1439, 1444, 988, 1438), (1432, 970, 969, 1431), (1440, 1445, 1444, 1439), (1433, 971, 970, 1432), (1426, 964, 1260), (1169, 1445, 1440), (1434, 972, 971, 1433), (1427, 965, 964, 1426), (1435, 1441, 972, 1434), (1428, 966, 965, 1427), (1436, 1442, 1441, 1435), (1924, 1923, 1464, 1465), (1449, 1448, 1457, 1458), (1925, 1924, 1465, 1466), (1450, 1449, 1458, 1459), (1470, 1925, 1466, 1467), (1451, 1450, 1459, 1460), (1926, 1470, 1467, 1468), (1452, 1451, 1460, 1461), (1927, 1926, 1468, 1469), (1453, 1452, 1461, 1462), (1446, 1742, 1455), (1651, 1927, 1469), (1454, 1453, 1462, 1463), (1447, 1446, 1455, 1456), (1923, 1454, 1463, 1464), (1448, 1447, 1456, 1457), (1464, 1463, 1479, 1480), (1457, 1456, 1472, 1473), (1465, 1464, 1480, 1481), (1458, 1457, 1473, 1474), (1466, 1465, 1481, 1482), (1459, 1458, 1474, 1475), (1467, 1466, 1482, 1483), (1460, 1459, 1475, 1476), (1468, 1467, 1483, 1484), (1461, 1460, 1476, 1477), (1469, 1468, 1484, 1485), (1462, 1461, 1477, 1478), (1455, 1742, 1471), (1651, 1469, 1485), (1463, 1462, 1478, 1479), (1456, 1455, 1471, 1472), (1484, 1483, 1498, 1499), (1477, 1476, 1491, 1492), (1485, 1484, 1499, 1500), (1478, 1477, 1492, 1493), (1471, 1742, 1486), (1651, 1485, 1500), (1479, 1478, 1493, 1494), (1472, 1471, 1486, 1487), (1480, 1479, 1494, 1495), (1473, 1472, 1487, 1488), (1481, 1480, 1495, 1496), (1474, 1473, 1488, 1489), (1482, 1481, 1496, 1497), (1475, 1474, 1489, 1490), (1483, 1482, 1497, 1498), (1476, 1475, 1490, 1491), (1488, 1487, 1502, 1503), (1496, 1495, 1510, 1511), (1489, 1488, 1503, 1504), (1497, 1496, 1511, 1512), (1490, 1489, 1504, 1505), (1498, 1497, 1512, 1513), (1491, 1490, 1505, 1506), (1499, 1498, 1513, 1514), (1492, 1491, 1506, 1507), (1500, 1499, 1514, 1515), (1493, 1492, 1507, 1508), (1486, 1742, 1501), (1651, 1500, 1515), (1494, 1493, 1508, 1509), (1487, 1486, 1501, 1502), (1495, 1494, 1509, 1510), (1507, 1506, 1521, 1522), (1515, 1514, 1529, 1530), (1508, 1507, 1522, 1523), (1501, 1742, 1516), (1651, 1515, 1530), (1509, 1508, 1523, 1524), (1502, 1501, 1516, 1517), (1510, 1509, 1524, 1525), (1503, 1502, 1517, 1518), (1511, 1510, 1525, 1526), (1504, 1503, 1518, 1519), (1512, 1511, 1526, 1527), (1505, 1504, 1519, 1520), (1513, 1512, 1527, 1528), (1506, 1505, 1520, 1521), (1514, 1513, 1528, 1529), (1526, 1525, 1540, 1541), (1519, 1518, 1533, 1534), (1527, 1526, 1541, 1542), (1520, 1519, 1534, 1535), (1528, 1527, 1542, 1543), (1521, 1520, 1535, 1536), (1529, 1528, 1543, 1544), (1522, 1521, 1536, 1537), (1530, 1529, 1544, 1545), (1523, 1522, 1537, 1538), (1516, 1742, 1531), (1651, 1530, 1545), (1524, 1523, 1538, 1539), (1517, 1516, 1531, 1532), (1525, 1524, 1539, 1540), (1518, 1517, 1532, 1533), (1545, 1544, 1559, 1560), (1538, 1537, 1552, 1553), (1531, 1742, 1546), (1651, 1545, 1560), (1539, 1538, 1553, 1554), (1532, 1531, 1546, 1547), (1540, 1539, 1554, 1555), (1533, 1532, 1547, 1548), (1541, 1540, 1555, 1556), (1534, 1533, 1548, 1549), (1542, 1541, 1556, 1557), (1535, 1534, 1549, 1550), (1543, 1542, 1557, 1558), (1536, 1535, 1550, 1551), (1544, 1543, 1558, 1559), (1537, 1536, 1551, 1552), (1549, 1548, 1563, 1564), (1557, 1556, 1571, 1572), (1550, 1549, 1564, 1565), (1558, 1557, 1572, 1573), (1551, 1550, 1565, 1566), (1559, 1558, 1573, 1574), (1552, 1551, 1566, 1567), (1560, 1559, 1574, 1575), (1553, 1552, 1567, 1568), (1546, 1742, 1561), (1651, 1560, 1575), (1554, 1553, 1568, 1569), (1547, 1546, 1561, 1562), (1555, 1554, 1569, 1570), (1548, 1547, 1562, 1563), (1556, 1555, 1570, 1571), (1568, 1567, 1582, 1583), (1561, 1742, 1576), (1651, 1575, 1590), (1569, 1568, 1583, 1584), (1562, 1561, 1576, 1577), (1570, 1569, 1584, 1585), (1563, 1562, 1577, 1578), (1571, 1570, 1585, 1586), (1564, 1563, 1578, 1579), (1572, 1571, 1586, 1587), (1565, 1564, 1579, 1580), (1573, 1572, 1587, 1588), (1566, 1565, 1580, 1581), (1574, 1573, 1588, 1589), (1567, 1566, 1581, 1582), (1575, 1574, 1589, 1590), (1587, 1586, 1601, 1602), (1580, 1579, 1594, 1595), (1588, 1587, 1602, 1603), (1581, 1580, 1595, 1596), (1589, 1588, 1603, 1604), (1582, 1581, 1596, 1597), (1590, 1589, 1604, 1605), (1583, 1582, 1597, 1598), (1576, 1742, 1591), (1651, 1590, 1605), (1584, 1583, 1598, 1599), (1577, 1576, 1591, 1592), (1585, 1584, 1599, 1600), (1578, 1577, 1592, 1593), (1586, 1585, 1600, 1601), (1579, 1578, 1593, 1594), (1651, 1605, 1620), (1599, 1598, 1613, 1614), (1592, 1591, 1606, 1607), (1600, 1599, 1614, 1615), (1593, 1592, 1607, 1608), (1601, 1600, 1615, 1616), (1594, 1593, 1608, 1609), (1602, 1601, 1616, 1617), (1595, 1594, 1609, 1610), (1603, 1602, 1617, 1618), (1596, 1595, 1610, 1611), (1604, 1603, 1618, 1619), (1597, 1596, 1611, 1612), (1605, 1604, 1619, 1620), (1598, 1597, 1612, 1613), (1591, 1742, 1606), (1618, 1617, 1632, 1633), (1611, 1610, 1625, 1626), (1619, 1618, 1633, 1634), (1612, 1611, 1626, 1627), (1620, 1619, 1634, 1635), (1613, 1612, 1627, 1628), (1606, 1742, 1621), (1651, 1620, 1635), (1614, 1613, 1628, 1629), (1607, 1606, 1621, 1622), (1615, 1614, 1629, 1630), (1608, 1607, 1622, 1623), (1616, 1615, 1630, 1631), (1609, 1608, 1623, 1624), (1617, 1616, 1631, 1632), (1610, 1609, 1624, 1625), (1622, 1621, 1636, 1637), (1630, 1629, 1644, 1645), (1623, 1622, 1637, 1638), (1631, 1630, 1645, 1646), (1624, 1623, 1638, 1639), (1632, 1631, 1646, 1647), (1625, 1624, 1639, 1640), (1633, 1632, 1647, 1648), (1626, 1625, 1640, 1641), (1634, 1633, 1648, 1649), (1627, 1626, 1641, 1642), (1635, 1634, 1649, 1650), (1628, 1627, 1642, 1643), (1621, 1742, 1636), (1651, 1635, 1650), (1629, 1628, 1643, 1644), (1641, 1640, 1656, 1657), (1649, 1648, 1664, 1665), (1642, 1641, 1657, 1658), (1650, 1649, 1665, 1666), (1643, 1642, 1658, 1659), (1636, 1742, 1652), (1651, 1650, 1666), (1644, 1643, 1659, 1660), (1637, 1636, 1652, 1653), (1645, 1644, 1660, 1661), (1638, 1637, 1653, 1654), (1646, 1645, 1661, 1662), (1639, 1638, 1654, 1655), (1647, 1646, 1662, 1663), (1640, 1639, 1655, 1656), (1648, 1647, 1663, 1664), (1661, 1660, 1675, 1676), (1654, 1653, 1668, 1669), (1662, 1661, 1676, 1677), (1655, 1654, 1669, 1670), (1663, 1662, 1677, 1678), (1656, 1655, 1670, 1671), (1664, 1663, 1678, 1679), (1657, 1656, 1671, 1672), (1665, 1664, 1679, 1680), (1658, 1657, 1672, 1673), (1666, 1665, 1680, 1681), (1659, 1658, 1673, 1674), (1652, 1742, 1667), (1651, 1666, 1681), (1660, 1659, 1674, 1675), (1653, 1652, 1667, 1668), (1680, 1679, 1694, 1695), (1673, 1672, 1687, 1688), (1681, 1680, 1695, 1696), (1674, 1673, 1688, 1689), (1667, 1742, 1682), (1651, 1681, 1696), (1675, 1674, 1689, 1690), (1668, 1667, 1682, 1683), (1676, 1675, 1690, 1691), (1669, 1668, 1683, 1684), (1677, 1676, 1691, 1692), (1670, 1669, 1684, 1685), (1678, 1677, 1692, 1693), (1671, 1670, 1685, 1686), (1679, 1678, 1693, 1694), (1672, 1671, 1686, 1687), (1684, 1683, 1698, 1699), (1692, 1691, 1706, 1707), (1685, 1684, 1699, 1700), (1693, 1692, 1707, 1708), (1686, 1685, 1700, 1701), (1694, 1693, 1708, 1709), (1687, 1686, 1701, 1702), (1695, 1694, 1709, 1710), (1688, 1687, 1702, 1703), (1696, 1695, 1710, 1711), (1689, 1688, 1703, 1704), (1682, 1742, 1697), (1651, 1696, 1711), (1690, 1689, 1704, 1705), (1683, 1682, 1697, 1698), (1691, 1690, 1705, 1706), (1703, 1702, 1717, 1718), (1711, 1710, 1725, 1726), (1704, 1703, 1718, 1719), (1697, 1742, 1712), (1651, 1711, 1726), (1705, 1704, 1719, 1720), (1698, 1697, 1712, 1713), (1706, 1705, 1720, 1721), (1699, 1698, 1713, 1714), (1707, 1706, 1721, 1722), (1700, 1699, 1714, 1715), (1708, 1707, 1722, 1723), (1701, 1700, 1715, 1716), (1709, 1708, 1723, 1724), (1702, 1701, 1716, 1717), (1710, 1709, 1724, 1725), (1722, 1721, 1736, 1737), (1715, 1714, 1729, 1730), (1723, 1722, 1737, 1738), (1716, 1715, 1730, 1731), (1724, 1723, 1738, 1739), (1717, 1716, 1731, 1732), (1725, 1724, 1739, 1740), (1718, 1717, 1732, 1733), (1726, 1725, 1740, 1741), (1719, 1718, 1733, 1734), (1712, 1742, 1727), (1651, 1726, 1741), (1720, 1719, 1734, 1735), (1713, 1712, 1727, 1728), (1721, 1720, 1735, 1736), (1714, 1713, 1728, 1729), (1741, 1740, 1756, 1757), (1734, 1733, 1749, 1750), (1727, 1742, 1743), (1651, 1741, 1757), (1735, 1734, 1750, 1751), (1728, 1727, 1743, 1744), (1736, 1735, 1751, 1752), (1729, 1728, 1744, 1745), (1737, 1736, 1752, 1753), (1730, 1729, 1745, 1746), (1738, 1737, 1753, 1754), (1731, 1730, 1746, 1747), (1739, 1738, 1754, 1755), (1732, 1731, 1747, 1748), (1740, 1739, 1755, 1756), (1733, 1732, 1748, 1749), (1754, 1753, 1768, 1769), (1747, 1746, 1761, 1762), (1755, 1754, 1769, 1770), (1748, 1747, 1762, 1763), (1756, 1755, 1770, 1771), (1749, 1748, 1763, 1764), (1757, 1756, 1771, 1772), (1750, 1749, 1764, 1765), (1743, 1742, 1758), (1651, 1757, 1772), (1751, 1750, 1765, 1766), (1744, 1743, 1758, 1759), (1752, 1751, 1766, 1767), (1745, 1744, 1759, 1760), (1753, 1752, 1767, 1768), (1746, 1745, 1760, 1761), (1758, 1742, 1773), (1651, 1772, 1787), (1766, 1765, 1780, 1781), (1759, 1758, 1773, 1774), (1767, 1766, 1781, 1782), (1760, 1759, 1774, 1775), (1768, 1767, 1782, 1783), (1761, 1760, 1775, 1776), (1769, 1768, 1783, 1784), (1762, 1761, 1776, 1777), (1770, 1769, 1784, 1785), (1763, 1762, 1777, 1778), (1771, 1770, 1785, 1786), (1764, 1763, 1778, 1779), (1772, 1771, 1786, 1787), (1765, 1764, 1779, 1780), (1777, 1776, 1791, 1792), (1785, 1784, 1799, 1800), (1778, 1777, 1792, 1793), (1786, 1785, 1800, 1801), (1779, 1778, 1793, 1794), (1787, 1786, 1801, 1802), (1780, 1779, 1794, 1795), (1773, 1742, 1788), (1651, 1787, 1802), (1781, 1780, 1795, 1796), (1774, 1773, 1788, 1789), (1782, 1781, 1796, 1797), (1775, 1774, 1789, 1790), (1783, 1782, 1797, 1798), (1776, 1775, 1790, 1791), (1784, 1783, 1798, 1799), (1796, 1795, 1810, 1811), (1789, 1788, 1803, 1804), (1797, 1796, 1811, 1812), (1790, 1789, 1804, 1805), (1798, 1797, 1812, 1813), (1791, 1790, 1805, 1806), (1799, 1798, 1813, 1814), (1792, 1791, 1806, 1807), (1800, 1799, 1814, 1815), (1793, 1792, 1807, 1808), (1801, 1800, 1815, 1816), (1794, 1793, 1808, 1809), (1802, 1801, 1816, 1817), (1795, 1794, 1809, 1810), (1788, 1742, 1803), (1651, 1802, 1817), (1815, 1814, 1829, 1830), (1808, 1807, 1822, 1823), (1816, 1815, 1830, 1831), (1809, 1808, 1823, 1824), (1817, 1816, 1831, 1832), (1810, 1809, 1824, 1825), (1803, 1742, 1818), (1651, 1817, 1832), (1811, 1810, 1825, 1826), (1804, 1803, 1818, 1819), (1812, 1811, 1826, 1827), (1805, 1804, 1819, 1820), (1813, 1812, 1827, 1828), (1806, 1805, 1820, 1821), (1814, 1813, 1828, 1829), (1807, 1806, 1821, 1822), (1819, 1818, 1833, 1834), (1827, 1826, 1841, 1842), (1820, 1819, 1834, 1835), (1828, 1827, 1842, 1843), (1821, 1820, 1835, 1836), (1829, 1828, 1843, 1844), (1822, 1821, 1836, 1837), (1830, 1829, 1844, 1845), (1823, 1822, 1837, 1838), (1831, 1830, 1845, 1846), (1824, 1823, 1838, 1839), (1832, 1831, 1846, 1847), (1825, 1824, 1839, 1840), (1818, 1742, 1833), (1651, 1832, 1847), (1826, 1825, 1840, 1841), (1838, 1837, 1852, 1853), (1846, 1845, 1860, 1861), (1839, 1838, 1853, 1854), (1847, 1846, 1861, 1862), (1840, 1839, 1854, 1855), (1833, 1742, 1848), (1651, 1847, 1862), (1841, 1840, 1855, 1856), (1834, 1833, 1848, 1849), (1842, 1841, 1856, 1857), (1835, 1834, 1849, 1850), (1843, 1842, 1857, 1858), (1836, 1835, 1850, 1851), (1844, 1843, 1858, 1859), (1837, 1836, 1851, 1852), (1845, 1844, 1859, 1860), (1857, 1856, 1871, 1872), (1850, 1849, 1864, 1865), (1858, 1857, 1872, 1873), (1851, 1850, 1865, 1866), (1859, 1858, 1873, 1874), (1852, 1851, 1866, 1867), (1860, 1859, 1874, 1875), (1853, 1852, 1867, 1868), (1861, 1860, 1875, 1876), (1854, 1853, 1868, 1869), (1862, 1861, 1876, 1877), (1855, 1854, 1869, 1870), (1848, 1742, 1863), (1651, 1862, 1877), (1856, 1855, 1870, 1871), (1849, 1848, 1863, 1864), (1876, 1875, 1890, 1891), (1869, 1868, 1883, 1884), (1877, 1876, 1891, 1892), (1870, 1869, 1884, 1885), (1863, 1742, 1878), (1651, 1877, 1892), (1871, 1870, 1885, 1886), (1864, 1863, 1878, 1879), (1872, 1871, 1886, 1887), (1865, 1864, 1879, 1880), (1873, 1872, 1887, 1888), (1866, 1865, 1880, 1881), (1874, 1873, 1888, 1889), (1867, 1866, 1881, 1882), (1875, 1874, 1889, 1890), (1868, 1867, 1882, 1883), (1888, 1887, 1902, 1903), (1881, 1880, 1895, 1896), (1889, 1888, 1903, 1904), (1882, 1881, 1896, 1897), (1890, 1889, 1904, 1905), (1883, 1882, 1897, 1898), (1891, 1890, 1905, 1906), (1884, 1883, 1898, 1899), (1892, 1891, 1906, 1907), (1885, 1884, 1899, 1900), (1878, 1742, 1893), (1651, 1892, 1907), (1886, 1885, 1900, 1901), (1879, 1878, 1893, 1894), (1887, 1886, 1901, 1902), (1880, 1879, 1894, 1895), (1907, 1906, 1921, 1922), (1900, 1899, 1914, 1915), (1893, 1742, 1908), (1651, 1907, 1922), (1901, 1900, 1915, 1916), (1894, 1893, 1908, 1909), (1902, 1901, 1916, 1917), (1895, 1894, 1909, 1910), (1903, 1902, 1917, 1918), (1896, 1895, 1910, 1911), (1904, 1903, 1918, 1919), (1897, 1896, 1911, 1912), (1905, 1904, 1919, 1920), (1898, 1897, 1912, 1913), (1906, 1905, 1920, 1921), (1899, 1898, 1913, 1914), (1911, 1910, 1448, 1449), (1919, 1918, 1924, 1925), (1912, 1911, 1449, 1450), (1920, 1919, 1925, 1470), (1913, 1912, 1450, 1451), (1921, 1920, 1470, 1926), (1914, 1913, 1451, 1452), (1922, 1921, 1926, 1927), (1915, 1914, 1452, 1453), (1908, 1742, 1446), (1651, 1922, 1927), (1916, 1915, 1453, 1454), (1909, 1908, 1446, 1447), (1917, 1916, 1454, 1923), (1910, 1909, 1447, 1448), (1918, 1917, 1923, 1924)])
me_sphere.polygons.foreach_set('use_smooth', [True] * 2048)
me_sphere.materials.append(mat_nose_002)
me_sphere.use_remesh_preserve_volume = False
me_sphere.use_remesh_preserve_attributes = False
me_sphere.use_mirror_vertex_groups = False
me_sphere.update()

# ---- objects
ob_sphere = bpy.data.objects.new('Sphere', me_sphere)
ob_lamp = bpy.data.objects.new('Lamp', light_lamp)
ob_camera = bpy.data.objects.new('Camera', cam_camera)

# ---- transforms, parenting, visibility, modifiers, constraints
ob_sphere.location = (0.0, 0.0, 0.0)
ob_sphere.scale = (1.2, 1.2, 1.2)
ob_sphere.lineart.crease_threshold = 0.0
ob_lamp.location = (4.076, 1.005, 5.904)
ob_lamp.rotation_euler = (0.6503, 0.05522, 1.866)
ob_lamp.lock_rotations_4d = False
ob_lamp.empty_display_type = 'ARROWS'
ob_lamp.color = (0.0, 0.0, 0.0, 0.0)
ob_lamp.lineart.crease_threshold = 0.0
ob_camera.location = (7.481, -6.508, 5.344)
ob_camera.rotation_euler = (1.109, 0.0, 0.8149)
ob_camera.lock_rotations_4d = False
ob_camera.empty_display_type = 'ARROWS'
ob_camera.color = (0.0, 0.0, 0.0, 0.0)
ob_camera.display_type = 'WIRE'
ob_camera.lineart.crease_threshold = 0.0

# ---- collection membership
col_collection_1.objects.link(ob_sphere)
col_collection_1.objects.link(ob_lamp)
col_collection_1.objects.link(ob_camera)

# ---- scene / render settings (as saved in the file)
scene.camera = ob_camera
scene.frame_start = 1; scene.frame_end = 250; scene.frame_set(1)
scene.render.engine = 'BLENDER_EEVEE_NEXT'
scene.render.resolution_percentage = 50
scene.render.dither_intensity = 0.0
scene.cycles.use_denoising = False
scene.cycles.samples = 128
scene.cycles.sampling_pattern = 'TABULATED_SOBOL'
scene.cycles.use_adaptive_sampling = False
scene.cycles.use_light_tree = False
scene.cycles.blur_glossy = 0.0
scene.cycles.sample_clamp_indirect = 0.0
scene.view_settings.view_transform = 'Standard'
bpy.context.view_layer.update()
